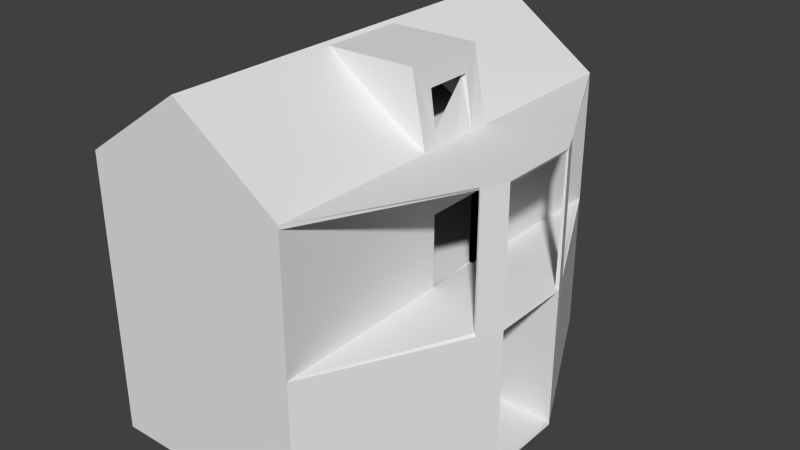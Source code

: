 # Source: mansion1.blend  (saved by Blender 2.70.0; exported with 4.5.12 LTS)
import bpy
from mathutils import Matrix  # noqa: F401  (used for matrix-valued properties, if any)

bpy.ops.wm.read_factory_settings(use_empty=True)
scene = bpy.context.scene
scene.name = 'Scene'

# ---- collections
col_collection_1 = bpy.data.collections.new('Collection 1'); scene.collection.children.link(col_collection_1)

# ---- materials (node trees are filled in below, after node groups)
mat_material = bpy.data.materials.new('Material')
mat_material.alpha_threshold = 0.0
mat_material.roughness = 0.5
mat_material.line_color = (0.0, 0.0, 0.0, 1.0)

# ---- material node trees
mat_material.use_nodes = True; mat_material.node_tree.nodes.clear()
_N = mat_material.node_tree.nodes; _L = mat_material.node_tree.links
n0 = _N.new('ShaderNodeOutputMaterial'); n0.name = 'Material Output'; n0.location = (300, 300)
n1 = _N.new('ShaderNodeBsdfDiffuse'); n1.name = 'Diffuse BSDF'; n1.location = (10, 300)
_L.new(n1.outputs[0], n0.inputs[0])
n0.is_active_output = True

# ---- world
world_world = bpy.data.worlds.new('World'); scene.world = world_world
world_world.color = (0.05088, 0.05088, 0.05088)
world_world.use_sun_shadow = False
world_world.sun_shadow_jitter_overblur = 0.0
world_world.cycles.sampling_method = 'MANUAL'
world_world.cycles.sample_map_resolution = 256

# ---- meshes
me_cube_002 = bpy.data.meshes.new('Cube.002')
me_cube_002.from_pydata([(-8.885, -2.209, -3.914), (-8.885, -0.2088, -3.914), (-7.821, -0.2088, -3.914), (-7.821, -2.209, -3.914), (-8.885, -2.209, -3.704), (-8.885, -0.2088, -3.704), (-7.821, -0.2088, -3.704), (-7.821, -2.209, -3.704), (-8.885, -2.027, -3.704), (-8.885, -1.845, -3.704), (-8.885, -1.663, -3.704), (-8.885, -1.482, -3.704), (-8.885, -1.3, -3.704), (-8.885, -1.118, -3.704), (-8.885, -0.9361, -3.704), (-8.885, -0.7543, -3.704), (-8.885, -0.5725, -3.704), (-8.885, -0.3907, -3.704), (-7.821, -0.3907, -3.704), (-7.821, -0.5725, -3.704), (-7.821, -0.7543, -3.704), (-7.821, -0.9361, -3.704), (-7.821, -1.118, -3.704), (-7.821, -1.3, -3.704), (-7.821, -1.482, -3.704), (-7.821, -1.663, -3.704), (-7.821, -1.845, -3.704), (-7.821, -2.027, -3.704), (-8.885, -2.209, -3.515), (-7.821, -2.209, -3.515), (-8.885, -2.027, -3.515), (-8.885, -1.845, -3.515), (-8.885, -1.663, -3.515), (-8.885, -1.482, -3.515), (-8.885, -1.3, -3.515), (-8.885, -1.118, -3.515), (-8.885, -0.9361, -3.515), (-8.885, -0.7543, -3.515), (-8.885, -0.5725, -3.515), (-8.885, -0.3907, -3.515), (-7.821, -0.3907, -3.515), (-7.821, -0.5725, -3.515), (-7.821, -0.7543, -3.515), (-7.821, -0.9361, -3.515), (-7.821, -1.118, -3.515), (-7.821, -1.3, -3.515), (-7.821, -1.482, -3.515), (-7.821, -1.663, -3.515), (-7.821, -1.845, -3.515), (-7.821, -2.027, -3.515), (-8.885, -2.209, -3.326), (-7.821, -2.209, -3.326), (-8.885, -2.027, -3.326), (-8.885, -1.845, -3.326), (-8.885, -1.663, -3.326), (-8.885, -1.482, -3.326), (-8.885, -1.3, -3.326), (-8.885, -1.118, -3.326), (-8.885, -0.9361, -3.326), (-8.885, -0.7543, -3.326), (-8.885, -0.5725, -3.326), (-7.821, -0.5725, -3.326), (-7.821, -0.7543, -3.326), (-7.821, -0.9361, -3.326), (-7.821, -1.118, -3.326), (-7.821, -1.3, -3.326), (-7.821, -1.482, -3.326), (-7.821, -1.663, -3.326), (-7.821, -1.845, -3.326), (-7.821, -2.027, -3.326), (-8.885, -2.209, -3.132), (-7.821, -2.209, -3.132), (-8.885, -2.027, -3.132), (-8.885, -1.845, -3.132), (-8.885, -1.663, -3.132), (-8.885, -1.482, -3.132), (-8.885, -1.3, -3.132), (-8.885, -1.118, -3.132), (-8.885, -0.9361, -3.132), (-8.885, -0.7543, -3.132), (-7.821, -0.7543, -3.132), (-7.821, -0.9361, -3.132), (-7.821, -1.118, -3.132), (-7.821, -1.3, -3.132), (-7.821, -1.482, -3.132), (-7.821, -1.663, -3.132), (-7.821, -1.845, -3.132), (-7.821, -2.027, -3.132), (-8.885, -2.209, -2.945), (-7.821, -2.209, -2.945), (-8.885, -2.027, -2.945), (-8.885, -1.845, -2.945), (-8.885, -1.663, -2.945), (-8.885, -1.482, -2.945), (-8.885, -1.3, -2.945), (-8.885, -1.118, -2.945), (-8.885, -0.9361, -2.945), (-7.821, -0.9361, -2.945), (-7.821, -1.118, -2.945), (-7.821, -1.3, -2.945), (-7.821, -1.482, -2.945), (-7.821, -1.663, -2.945), (-7.821, -1.845, -2.945), (-7.821, -2.027, -2.945), (-8.885, -2.209, -2.791), (-7.821, -2.209, -2.791), (-8.885, -2.027, -2.791), (-8.885, -1.845, -2.791), (-8.885, -1.663, -2.791), (-8.885, -1.482, -2.791), (-8.885, -1.3, -2.791), (-8.885, -1.118, -2.791), (-7.821, -1.118, -2.791), (-7.821, -1.3, -2.791), (-7.821, -1.482, -2.791), (-7.821, -1.663, -2.791), (-7.821, -1.845, -2.791), (-7.821, -2.027, -2.791), (-8.885, -2.209, -2.633), (-7.821, -2.209, -2.633), (-8.885, -2.027, -2.633), (-8.885, -1.845, -2.633), (-8.885, -1.663, -2.633), (-8.885, -1.482, -2.633), (-8.885, -1.3, -2.633), (-7.821, -1.3, -2.633), (-7.821, -1.482, -2.633), (-7.821, -1.663, -2.633), (-7.821, -1.845, -2.633), (-7.821, -2.027, -2.633), (-8.885, -2.209, -2.478), (-7.821, -2.209, -2.478), (-8.885, -2.027, -2.478), (-8.885, -1.845, -2.478), (-8.885, -1.663, -2.478), (-8.885, -1.482, -2.478), (-7.821, -1.482, -2.478), (-7.821, -1.663, -2.478), (-7.821, -1.845, -2.478), (-7.821, -2.027, -2.478), (-8.885, -2.209, -2.359), (-7.821, -2.209, -2.359), (-8.885, -2.027, -2.359), (-8.885, -1.845, -2.359), (-8.885, -1.663, -2.359), (-7.821, -1.663, -2.359), (-7.821, -1.845, -2.359), (-7.821, -2.027, -2.359), (-8.885, -2.209, -2.24), (-7.821, -2.209, -2.24), (-8.885, -2.027, -2.24), (-8.885, -1.845, -2.24), (-7.821, -1.845, -2.24), (-7.821, -2.027, -2.24), (-8.885, -2.209, -2.061), (-7.821, -2.209, -2.061), (-8.885, -2.027, -2.061), (-7.821, -2.027, -2.061), (-8.885, -2.398, -3.914), (-7.821, -2.398, -3.914), (-8.885, -2.398, -3.704), (-7.821, -2.398, -3.704), (-8.885, -2.398, -3.515), (-7.821, -2.398, -3.515), (-8.885, -2.398, -3.326), (-7.821, -2.398, -3.326), (-8.885, -2.398, -3.132), (-7.821, -2.398, -3.132), (-8.885, -2.398, -2.945), (-7.821, -2.398, -2.945), (-8.885, -2.398, -2.791), (-7.821, -2.398, -2.791), (-8.885, -2.398, -2.633), (-7.821, -2.398, -2.633), (-8.885, -2.398, -2.478), (-7.821, -2.398, -2.478), (-8.885, -2.398, -2.359), (-7.821, -2.398, -2.359), (-8.885, -2.398, -2.24), (-7.821, -2.398, -2.24), (-8.885, -2.398, -2.061), (-7.821, -2.398, -2.061), (-8.885, -2.615, -3.914), (-7.821, -2.615, -3.914), (-8.885, -2.615, -3.704), (-7.821, -2.615, -3.704), (-8.885, -2.615, -3.515), (-7.821, -2.615, -3.515), (-8.885, -2.615, -3.326), (-7.821, -2.615, -3.326), (-8.885, -2.615, -3.132), (-7.821, -2.615, -3.132), (-8.885, -2.615, -2.945), (-7.821, -2.615, -2.945), (-8.885, -2.615, -2.791), (-7.821, -2.615, -2.791), (-8.885, -2.615, -2.633), (-7.821, -2.615, -2.633), (-8.885, -2.615, -2.478), (-7.821, -2.615, -2.478), (-8.885, -2.615, -2.359), (-7.821, -2.615, -2.359), (-8.885, -2.615, -2.24), (-7.821, -2.615, -2.24), (-8.885, -2.615, -2.061), (-7.821, -2.615, -2.061), (-8.885, -2.793, -3.914), (-7.821, -2.793, -3.914), (-8.885, -2.793, -3.704), (-7.821, -2.793, -3.704), (-8.885, -2.793, -3.515), (-7.821, -2.793, -3.515), (-8.885, -2.793, -3.326), (-7.821, -2.793, -3.326), (-8.885, -2.793, -3.132), (-7.821, -2.793, -3.132), (-8.885, -2.793, -2.945), (-7.821, -2.793, -2.945), (-8.885, -2.793, -2.791), (-7.821, -2.793, -2.791), (-8.885, -2.793, -2.633), (-7.821, -2.793, -2.633), (-8.885, -2.793, -2.478), (-7.821, -2.793, -2.478), (-8.885, -2.793, -2.359), (-7.821, -2.793, -2.359), (-8.885, -2.793, -2.24), (-7.821, -2.793, -2.24), (-8.885, -2.793, -2.061), (-7.821, -2.793, -2.061), (-8.885, -2.209, -1.878), (-7.821, -2.209, -1.878), (-8.885, -2.398, -1.878), (-7.821, -2.398, -1.878), (-8.885, -2.615, -1.878), (-7.821, -2.615, -1.878), (-8.885, -2.793, -1.878), (-7.821, -2.793, -1.878), (-8.885, -2.398, -1.755), (-7.821, -2.398, -1.755), (-8.885, -2.615, -1.755), (-7.821, -2.615, -1.755), (-8.885, -2.793, -1.755), (-7.821, -2.793, -1.755), (-8.885, -2.615, -1.612), (-7.821, -2.615, -1.612), (-8.885, -2.793, -1.612), (-7.821, -2.793, -1.612), (-8.885, -3.004, -3.914), (-7.821, -3.004, -3.914), (-8.885, -3.004, -3.704), (-7.821, -3.004, -3.704), (-8.885, -3.004, -3.515), (-7.821, -3.004, -3.515), (-8.885, -3.004, -3.326), (-7.821, -3.004, -3.326), (-8.885, -3.004, -3.132), (-7.821, -3.004, -3.132), (-8.885, -3.004, -2.945), (-7.821, -3.004, -2.945), (-8.885, -3.004, -2.791), (-7.821, -3.004, -2.791), (-8.885, -3.004, -2.633), (-7.821, -3.004, -2.633), (-8.885, -3.004, -2.478), (-7.821, -3.004, -2.478), (-8.885, -3.004, -2.359), (-7.821, -3.004, -2.359), (-8.885, -3.004, -2.24), (-7.821, -3.004, -2.24), (-8.885, -3.004, -2.061), (-7.821, -3.004, -2.061), (-8.885, -3.004, -1.878), (-7.821, -3.004, -1.878), (-8.885, -3.004, -1.755), (-7.821, -3.004, -1.755), (-8.885, -3.004, -1.612), (-7.821, -3.004, -1.612), (-8.885, -3.204, -3.914), (-7.821, -3.204, -3.914), (-8.885, -3.204, -3.704), (-7.821, -3.204, -3.704), (-8.885, -3.204, -3.515), (-7.821, -3.204, -3.515), (-8.885, -3.204, -3.326), (-7.821, -3.204, -3.326), (-8.885, -3.204, -3.132), (-7.821, -3.204, -3.132), (-8.885, -3.204, -2.945), (-7.821, -3.204, -2.945), (-8.885, -3.204, -2.791), (-7.821, -3.204, -2.791), (-8.885, -3.204, -2.633), (-7.821, -3.204, -2.633), (-8.885, -3.204, -2.478), (-7.821, -3.204, -2.478), (-8.885, -3.204, -2.359), (-7.821, -3.204, -2.359), (-8.885, -3.204, -2.24), (-7.821, -3.204, -2.24), (-8.885, -3.204, -2.061), (-7.821, -3.204, -2.061), (-8.885, -3.204, -1.878), (-7.821, -3.204, -1.878), (-8.885, -3.204, -1.755), (-7.821, -3.204, -1.755), (-8.885, -3.204, -1.612), (-7.821, -3.204, -1.612), (-8.885, -2.793, -1.449), (-7.821, -2.793, -1.449), (-8.885, -3.004, -1.449), (-7.821, -3.004, -1.449), (-8.885, -3.204, -1.449), (-7.821, -3.204, -1.449), (-8.885, -3.004, -1.279), (-7.821, -3.004, -1.279), (-8.885, -3.204, -1.279), (-7.821, -3.204, -1.279), (-8.885, -3.414, -3.914), (-7.821, -3.414, -3.914), (-8.885, -3.414, -3.704), (-7.821, -3.414, -3.704), (-8.885, -3.414, -3.515), (-7.821, -3.414, -3.515), (-8.885, -3.414, -3.326), (-7.821, -3.414, -3.326), (-8.885, -3.414, -3.132), (-7.821, -3.414, -3.132), (-8.885, -3.414, -2.945), (-7.821, -3.414, -2.945), (-8.885, -3.414, -2.791), (-7.821, -3.414, -2.791), (-8.885, -3.414, -2.633), (-7.821, -3.414, -2.633), (-8.885, -3.414, -2.478), (-7.821, -3.414, -2.478), (-8.885, -3.414, -2.359), (-7.821, -3.414, -2.359), (-8.885, -3.414, -2.24), (-7.821, -3.414, -2.24), (-8.885, -3.414, -2.061), (-7.821, -3.414, -2.061), (-8.885, -3.414, -1.878), (-7.821, -3.414, -1.878), (-8.885, -3.414, -1.755), (-7.821, -3.414, -1.755), (-8.885, -3.414, -1.612), (-7.821, -3.414, -1.612), (-8.885, -3.414, -1.449), (-7.821, -3.414, -1.449), (-8.885, -3.414, -1.279), (-7.821, -3.414, -1.279), (-8.885, -3.624, -3.914), (-7.821, -3.624, -3.914), (-8.885, -3.624, -3.704), (-7.821, -3.624, -3.704), (-8.885, -3.624, -3.515), (-7.821, -3.624, -3.515), (-8.885, -3.624, -3.326), (-7.821, -3.624, -3.326), (-8.885, -3.624, -3.132), (-7.821, -3.624, -3.132), (-8.885, -3.624, -2.945), (-7.821, -3.624, -2.945), (-8.885, -3.624, -2.791), (-7.821, -3.624, -2.791), (-8.885, -3.624, -2.633), (-7.821, -3.624, -2.633), (-8.885, -3.624, -2.478), (-7.821, -3.624, -2.478), (-8.885, -3.624, -2.359), (-7.821, -3.624, -2.359), (-8.885, -3.624, -2.24), (-7.821, -3.624, -2.24), (-8.885, -3.624, -2.061), (-7.821, -3.624, -2.061), (-8.885, -3.624, -1.878), (-7.821, -3.624, -1.878), (-8.885, -3.624, -1.755), (-7.821, -3.624, -1.755), (-8.885, -3.624, -1.612), (-7.821, -3.624, -1.612), (-8.885, -3.624, -1.449), (-7.821, -3.624, -1.449), (-8.885, -3.624, -1.279), (-7.821, -3.624, -1.279), (-8.885, -3.204, -1.155), (-7.821, -3.204, -1.155), (-8.885, -3.414, -1.155), (-7.821, -3.414, -1.155), (-8.885, -3.624, -1.155), (-7.821, -3.624, -1.155), (-8.885, -3.414, -1.028), (-7.821, -3.414, -1.028), (-8.885, -3.624, -1.028), (-7.821, -3.624, -1.028)], [], [(4, 8, 9, 10, 11, 12, 13, 14, 15, 16, 17, 5, 1, 0), (5, 6, 2, 1), (6, 18, 19, 20, 21, 22, 23, 24, 25, 26, 27, 7, 3, 2), (154, 148, 178, 180), (0, 1, 2, 3), (18, 6, 5, 17), (10, 9, 31, 32), (12, 11, 33, 34), (23, 22, 44, 45), (14, 13, 35, 36), (7, 27, 49, 29), (25, 24, 46, 47), (16, 15, 37, 38), (27, 26, 48, 49), (20, 19, 41, 42), (9, 8, 30, 31), (47, 46, 66, 67), (41, 38, 60, 61), (37, 36, 58, 59), (49, 48, 68, 69), (29, 49, 69, 51), (42, 41, 61, 62), (30, 28, 50, 52), (44, 43, 63, 64), (32, 31, 53, 54), (41, 40, 39, 38), (21, 20, 42, 43), (8, 4, 28, 30), (19, 18, 40, 41), (140, 130, 174, 176), (17, 16, 38, 39), (18, 17, 39, 40), (26, 25, 47, 48), (15, 14, 36, 37), (24, 23, 45, 46), (13, 12, 34, 35), (11, 10, 32, 33), (22, 21, 43, 44), (69, 68, 86, 87), (59, 58, 78, 79), (51, 69, 87, 71), (64, 63, 81, 82), (52, 50, 70, 72), (66, 65, 83, 84), (54, 53, 73, 74), (62, 59, 79, 80), (62, 61, 60, 59), (35, 34, 56, 57), (33, 32, 54, 55), (45, 44, 64, 65), (31, 30, 52, 53), (43, 42, 62, 63), (141, 149, 179, 177), (38, 37, 59, 60), (48, 47, 67, 68), (36, 35, 57, 58), (34, 33, 55, 56), (46, 45, 65, 66), (71, 87, 103, 89), (84, 83, 99, 100), (72, 70, 88, 90), (86, 85, 101, 102), (74, 73, 91, 92), (76, 75, 93, 94), (78, 77, 95, 96), (81, 80, 79, 78), (57, 56, 76, 77), (55, 54, 74, 75), (67, 66, 84, 85), (53, 52, 72, 73), (65, 64, 82, 83), (180, 204, 234, 232), (63, 62, 80, 81), (58, 57, 77, 78), (56, 55, 75, 76), (68, 67, 85, 86), (99, 98, 112, 113), (100, 99, 113, 114), (101, 100, 114, 115), (102, 101, 115, 116), (103, 102, 116, 117), (98, 95, 111, 112), (98, 97, 96, 95), (82, 81, 97, 98), (77, 76, 94, 95), (75, 74, 92, 93), (87, 86, 102, 103), (73, 72, 90, 91), (85, 84, 100, 101), (130, 118, 172, 174), (83, 82, 98, 99), (81, 78, 96, 97), (114, 113, 125, 126), (115, 114, 126, 127), (116, 115, 127, 128), (117, 116, 128, 129), (113, 110, 124, 125), (113, 112, 111, 110), (95, 94, 110, 111), (94, 93, 109, 110), (93, 92, 108, 109), (92, 91, 107, 108), (91, 90, 106, 107), (90, 88, 104, 106), (104, 88, 168, 170), (89, 103, 117, 105), (127, 126, 136, 137), (128, 127, 137, 138), (129, 128, 138, 139), (126, 123, 135, 136), (126, 125, 124, 123), (110, 109, 123, 124), (109, 108, 122, 123), (108, 107, 121, 122), (107, 106, 120, 121), (106, 104, 118, 120), (88, 70, 166, 168), (105, 117, 129, 119), (138, 137, 145, 146), (139, 138, 146, 147), (137, 134, 144, 145), (137, 136, 135, 134), (123, 122, 134, 135), (122, 121, 133, 134), (121, 120, 132, 133), (120, 118, 130, 132), (51, 71, 167, 165), (119, 129, 139, 131), (147, 146, 152, 153), (146, 143, 151, 152), (146, 145, 144, 143), (134, 133, 143, 144), (133, 132, 142, 143), (132, 130, 140, 142), (0, 3, 159, 158), (131, 139, 147, 141), (153, 150, 156, 157), (153, 152, 151, 150), (143, 142, 150, 151), (142, 140, 148, 150), (4, 0, 158, 160), (141, 147, 153, 149), (155, 157, 156, 154), (150, 148, 154, 156), (118, 104, 170, 172), (149, 153, 157, 155), (163, 165, 189, 187), (206, 207, 249, 248), (166, 164, 188, 190), (160, 158, 182, 184), (179, 181, 205, 203), (173, 175, 199, 197), (167, 169, 193, 191), (176, 174, 198, 200), (170, 168, 192, 194), (161, 163, 187, 185), (177, 179, 203, 201), (71, 89, 169, 167), (105, 119, 173, 171), (119, 131, 175, 173), (89, 105, 171, 169), (50, 28, 162, 164), (3, 7, 161, 159), (7, 29, 163, 161), (70, 50, 164, 166), (148, 140, 176, 178), (131, 141, 177, 175), (28, 4, 160, 162), (149, 155, 181, 179), (29, 51, 165, 163), (186, 184, 208, 210), (202, 200, 224, 226), (196, 194, 218, 220), (187, 189, 213, 211), (204, 228, 236, 234), (190, 188, 212, 214), (184, 182, 206, 208), (203, 205, 229, 227), (197, 199, 223, 221), (191, 193, 217, 215), (200, 198, 222, 224), (172, 170, 194, 196), (178, 176, 200, 202), (162, 160, 184, 186), (169, 171, 195, 193), (175, 177, 201, 199), (164, 162, 186, 188), (158, 159, 183, 182), (168, 166, 190, 192), (159, 161, 185, 183), (165, 167, 191, 189), (174, 172, 196, 198), (180, 178, 202, 204), (171, 173, 197, 195), (229, 237, 273, 271), (212, 210, 252, 254), (223, 225, 267, 265), (242, 236, 272, 274), (243, 247, 277, 275), (217, 219, 261, 259), (210, 208, 250, 252), (226, 224, 266, 268), (220, 218, 260, 262), (211, 213, 255, 253), (214, 212, 254, 256), (193, 195, 219, 217), (199, 201, 225, 223), (188, 186, 210, 212), (182, 183, 207, 206), (192, 190, 214, 216), (183, 185, 209, 207), (189, 191, 215, 213), (198, 196, 220, 222), (204, 202, 226, 228), (195, 197, 221, 219), (201, 203, 227, 225), (185, 187, 211, 209), (194, 192, 216, 218), (231, 230, 232, 233), (208, 206, 248, 250), (234, 236, 242, 240), (205, 181, 233, 235), (229, 205, 235, 237), (154, 180, 232, 230), (181, 155, 231, 233), (155, 154, 230, 231), (239, 238, 240, 241), (240, 242, 246, 244), (232, 234, 240, 238), (235, 233, 239, 241), (237, 235, 241, 243), (233, 232, 238, 239), (245, 244, 246, 247), (227, 229, 271, 269), (241, 240, 244, 245), (243, 241, 245, 247), (274, 272, 302, 304), (260, 258, 288, 290), (251, 253, 283, 281), (307, 277, 311, 313), (267, 269, 299, 297), (275, 277, 307, 305), (261, 263, 293, 291), (272, 270, 300, 302), (270, 268, 298, 300), (255, 257, 287, 285), (249, 251, 281, 279), (264, 262, 292, 294), (258, 256, 286, 288), (248, 249, 279, 278), (216, 214, 256, 258), (276, 306, 312, 310), (222, 220, 262, 264), (236, 228, 270, 272), (207, 209, 251, 249), (213, 215, 257, 255), (228, 226, 268, 270), (219, 221, 263, 261), (225, 227, 269, 267), (237, 243, 275, 273), (209, 211, 253, 251), (218, 216, 258, 260), (246, 242, 274, 276), (224, 222, 264, 266), (215, 217, 259, 257), (221, 223, 265, 263), (292, 290, 330, 332), (278, 279, 319, 318), (304, 302, 342, 344), (297, 299, 339, 337), (306, 304, 344, 346), (294, 292, 332, 334), (281, 283, 323, 321), (307, 313, 349, 347), (302, 300, 340, 342), (299, 301, 341, 339), (283, 285, 325, 323), (296, 294, 334, 336), (313, 317, 351, 349), (298, 296, 336, 338), (266, 264, 294, 296), (257, 259, 289, 287), (271, 273, 303, 301), (263, 265, 295, 293), (269, 271, 301, 299), (250, 248, 278, 280), (256, 254, 284, 286), (253, 255, 285, 283), (262, 260, 290, 292), (276, 274, 304, 306), (268, 266, 296, 298), (252, 250, 280, 282), (259, 261, 291, 289), (273, 275, 305, 303), (265, 267, 297, 295), (254, 252, 282, 284), (310, 312, 316, 314), (309, 308, 310, 311), (285, 287, 327, 325), (246, 276, 310, 308), (277, 247, 309, 311), (247, 246, 308, 309), (315, 314, 316, 317), (313, 311, 315, 317), (284, 282, 322, 324), (311, 310, 314, 315), (340, 338, 372, 374), (341, 343, 377, 375), (329, 331, 365, 363), (319, 321, 355, 353), (326, 324, 358, 360), (384, 385, 391, 390), (343, 345, 379, 377), (331, 333, 367, 365), (328, 326, 360, 362), (333, 335, 369, 367), (322, 320, 354, 356), (345, 347, 381, 379), (330, 328, 362, 364), (320, 318, 352, 354), (347, 349, 383, 381), (335, 337, 371, 369), (295, 297, 337, 335), (280, 278, 318, 320), (290, 288, 328, 330), (293, 295, 335, 333), (305, 307, 347, 345), (282, 280, 320, 322), (288, 286, 326, 328), (350, 384, 390, 388), (291, 293, 333, 331), (303, 305, 345, 343), (286, 284, 324, 326), (301, 303, 343, 341), (279, 281, 321, 319), (289, 291, 331, 329), (316, 312, 348, 350), (312, 306, 346, 348), (287, 289, 329, 327), (300, 298, 338, 340), (374, 375, 377, 376), (355, 354, 352, 353), (354, 355, 357, 356), (356, 357, 359, 358), (358, 359, 361, 360), (360, 361, 363, 362), (362, 363, 365, 364), (364, 365, 367, 366), (366, 367, 369, 368), (368, 369, 371, 370), (370, 371, 373, 372), (372, 373, 375, 374), (376, 377, 379, 378), (378, 379, 381, 380), (380, 381, 383, 382), (382, 383, 385, 384), (327, 329, 363, 361), (324, 322, 356, 358), (325, 327, 361, 359), (338, 336, 370, 372), (350, 348, 382, 384), (348, 346, 380, 382), (323, 325, 359, 357), (336, 334, 368, 370), (342, 340, 374, 376), (339, 341, 375, 373), (334, 332, 366, 368), (346, 344, 378, 380), (321, 323, 357, 355), (337, 339, 373, 371), (349, 351, 385, 383), (318, 319, 353, 352), (332, 330, 364, 366), (344, 342, 376, 378), (388, 390, 394, 392), (387, 386, 388, 389), (316, 350, 388, 386), (385, 351, 389, 391), (317, 316, 386, 387), (351, 317, 387, 389), (393, 392, 394, 395), (390, 391, 395, 394), (389, 388, 392, 393), (391, 389, 393, 395)])
_uv = me_cube_002.uv_layers.new(name='UVMap')
_uv.uv.foreach_set('vector', [0.1549, 0.5805, 0.2458, 0.5805, 0.3367, 0.5805, 0.4276, 0.5805, 0.5185, 0.5805, 0.6094, 0.5805, 0.7004, 0.5805, 0.7913, 0.5805, 0.8822, 0.5805, 0.9731, 0.5805, 1.064, 0.5805, 1.155, 0.5805, 1.155, 0.4753, 0.1549, 0.4753, 0.6853, 0.5805, 1.217, 0.5805, 1.217, 0.4753, 0.6853, 0.4753, 0.1549, 0.5805, 0.06399, 0.5805, -0.02692, 0.5805, -0.1178, 0.5805, -0.2087, 0.5805, -0.2996, 0.5805, -0.3906, 0.5805, -0.4815, 0.5805, -0.5724, 0.5805, -0.6633, 0.5805, -0.7542, 0.5805, -0.8451, 0.5805, -0.8451, 0.4753, 0.1549, 0.4753, 0.1549, 0.402, 0.1549, 0.3125, 0.06051, 0.3125, 0.06051, 0.402, 0.6853, 0.1549, 0.6853, 1.155, 1.217, 1.155, 1.217, 0.1549, 0.2173, 0.06399, 0.2173, 0.1549, -0.3147, 0.1549, -0.3147, 0.06399, 0.4276, 0.5805, 0.3367, 0.5805, 0.3367, 0.6751, 0.4276, 0.6751, 0.6094, 0.5805, 0.5185, 0.5805, 0.5185, 0.6751, 0.6094, 0.6751, 0.6094, 0.5805, 0.7004, 0.5805, 0.7004, 0.6751, 0.6094, 0.6751, 0.7913, 0.5805, 0.7004, 0.5805, 0.7004, 0.6751, 0.7913, 0.6751, 0.1549, 0.5805, 0.2458, 0.5805, 0.2458, 0.6751, 0.1549, 0.6751, 0.4276, 0.5805, 0.5185, 0.5805, 0.5185, 0.6751, 0.4276, 0.6751, 0.9731, 0.5805, 0.8822, 0.5805, 0.8822, 0.6751, 0.9731, 0.6751, 0.2458, 0.5805, 0.3367, 0.5805, 0.3367, 0.6751, 0.2458, 0.6751, 0.8822, 0.5805, 0.9731, 0.5805, 0.9731, 0.6751, 0.8822, 0.6751, 0.3367, 0.5805, 0.2458, 0.5805, 0.2458, 0.6751, 0.3367, 0.6751, 0.4276, 0.6751, 0.5185, 0.6751, 0.5185, 0.7694, 0.4276, 0.7694, 0.2173, 0.6751, -0.3147, 0.6751, -0.3147, 0.7694, 0.2173, 0.7694, 0.8822, 0.6751, 0.7913, 0.6751, 0.7913, 0.7694, 0.8822, 0.7694, 0.2458, 0.6751, 0.3367, 0.6751, 0.3367, 0.7694, 0.2458, 0.7694, 0.1549, 0.6751, 0.2458, 0.6751, 0.2458, 0.7694, 0.1549, 0.7694, 0.8822, 0.6751, 0.9731, 0.6751, 0.9731, 0.7694, 0.8822, 0.7694, 0.2458, 0.6751, 0.1549, 0.6751, 0.1549, 0.7694, 0.2458, 0.7694, 0.7004, 0.6751, 0.7913, 0.6751, 0.7913, 0.7694, 0.7004, 0.7694, 0.4276, 0.6751, 0.3367, 0.6751, 0.3367, 0.7694, 0.4276, 0.7694, 0.2173, 0.9731, 0.2173, 1.064, -0.3147, 1.064, -0.3147, 0.9731, 0.7913, 0.5805, 0.8822, 0.5805, 0.8822, 0.6751, 0.7913, 0.6751, 0.2458, 0.5805, 0.1549, 0.5805, 0.1549, 0.6751, 0.2458, 0.6751, 0.9731, 0.5805, 1.064, 0.5805, 1.064, 0.6751, 0.9731, 0.6751, 0.1549, 0.2527, 0.1549, 0.1932, 0.06051, 0.1932, 0.06051, 0.2527, 0.06399, 0.5805, -0.02692, 0.5805, -0.02692, 0.6751, 0.06399, 0.6751, 0.2173, 0.5805, -0.3147, 0.5805, -0.3147, 0.6751, 0.2173, 0.6751, 0.3367, 0.5805, 0.4276, 0.5805, 0.4276, 0.6751, 0.3367, 0.6751, 0.8822, 0.5805, 0.7913, 0.5805, 0.7913, 0.6751, 0.8822, 0.6751, 0.5185, 0.5805, 0.6094, 0.5805, 0.6094, 0.6751, 0.5185, 0.6751, 0.7004, 0.5805, 0.6094, 0.5805, 0.6094, 0.6751, 0.7004, 0.6751, 0.5185, 0.5805, 0.4276, 0.5805, 0.4276, 0.6751, 0.5185, 0.6751, 0.7004, 0.5805, 0.7913, 0.5805, 0.7913, 0.6751, 0.7004, 0.6751, 0.2458, 0.7694, 0.3367, 0.7694, 0.3367, 0.8662, 0.2458, 0.8662, 0.8822, 0.7694, 0.7913, 0.7694, 0.7913, 0.8662, 0.8822, 0.8662, 0.1549, 0.7694, 0.2458, 0.7694, 0.2458, 0.8662, 0.1549, 0.8662, 0.7004, 0.7694, 0.7913, 0.7694, 0.7913, 0.8662, 0.7004, 0.8662, 0.2458, 0.7694, 0.1549, 0.7694, 0.1549, 0.8662, 0.2458, 0.8662, 0.5185, 0.7694, 0.6094, 0.7694, 0.6094, 0.8662, 0.5185, 0.8662, 0.4276, 0.7694, 0.3367, 0.7694, 0.3367, 0.8662, 0.4276, 0.8662, 0.2173, 0.7694, -0.3147, 0.7694, -0.3147, 0.8662, 0.2173, 0.8662, 0.2173, 0.8822, 0.2173, 0.9731, -0.3147, 0.9731, -0.3147, 0.8822, 0.7004, 0.6751, 0.6094, 0.6751, 0.6094, 0.7694, 0.7004, 0.7694, 0.5185, 0.6751, 0.4276, 0.6751, 0.4276, 0.7694, 0.5185, 0.7694, 0.6094, 0.6751, 0.7004, 0.6751, 0.7004, 0.7694, 0.6094, 0.7694, 0.3367, 0.6751, 0.2458, 0.6751, 0.2458, 0.7694, 0.3367, 0.7694, 0.7913, 0.6751, 0.8822, 0.6751, 0.8822, 0.7694, 0.7913, 0.7694, 0.1549, 0.2527, 0.1549, 0.3125, 0.06051, 0.3125, 0.06051, 0.2527, 0.9731, 0.6751, 0.8822, 0.6751, 0.8822, 0.7694, 0.9731, 0.7694, 0.3367, 0.6751, 0.4276, 0.6751, 0.4276, 0.7694, 0.3367, 0.7694, 0.7913, 0.6751, 0.7004, 0.6751, 0.7004, 0.7694, 0.7913, 0.7694, 0.6094, 0.6751, 0.5185, 0.6751, 0.5185, 0.7694, 0.6094, 0.7694, 0.5185, 0.6751, 0.6094, 0.6751, 0.6094, 0.7694, 0.5185, 0.7694, 0.1549, 0.8662, 0.2458, 0.8662, 0.2458, 0.9599, 0.1549, 0.9599, 0.5185, 0.8662, 0.6094, 0.8662, 0.6094, 0.9599, 0.5185, 0.9599, 0.2458, 0.8662, 0.1549, 0.8662, 0.1549, 0.9599, 0.2458, 0.9599, 0.3367, 0.8662, 0.4276, 0.8662, 0.4276, 0.9599, 0.3367, 0.9599, 0.4276, 0.8662, 0.3367, 0.8662, 0.3367, 0.9599, 0.4276, 0.9599, 0.6094, 0.8662, 0.5185, 0.8662, 0.5185, 0.9599, 0.6094, 0.9599, 0.7913, 0.8662, 0.7004, 0.8662, 0.7004, 0.9599, 0.7913, 0.9599, 0.2173, 0.7913, 0.2173, 0.8822, -0.3147, 0.8822, -0.3147, 0.7913, 0.7004, 0.7694, 0.6094, 0.7694, 0.6094, 0.8662, 0.7004, 0.8662, 0.5185, 0.7694, 0.4276, 0.7694, 0.4276, 0.8662, 0.5185, 0.8662, 0.4276, 0.7694, 0.5185, 0.7694, 0.5185, 0.8662, 0.4276, 0.8662, 0.3367, 0.7694, 0.2458, 0.7694, 0.2458, 0.8662, 0.3367, 0.8662, 0.6094, 0.7694, 0.7004, 0.7694, 0.7004, 0.8662, 0.6094, 0.8662, 0.06051, 0.402, -0.04794, 0.402, -0.04794, 0.4934, 0.06051, 0.4934, 0.7913, 0.7694, 0.8822, 0.7694, 0.8822, 0.8662, 0.7913, 0.8662, 0.7913, 0.7694, 0.7004, 0.7694, 0.7004, 0.8662, 0.7913, 0.8662, 0.6094, 0.7694, 0.5185, 0.7694, 0.5185, 0.8662, 0.6094, 0.8662, 0.3367, 0.7694, 0.4276, 0.7694, 0.4276, 0.8662, 0.3367, 0.8662, 0.6094, 0.9599, 0.7004, 0.9599, 0.7004, 1.037, 0.6094, 1.037, 0.5185, 0.9599, 0.6094, 0.9599, 0.6094, 1.037, 0.5185, 1.037, 0.4276, 0.9599, 0.5185, 0.9599, 0.5185, 1.037, 0.4276, 1.037, 0.3367, 0.9599, 0.4276, 0.9599, 0.4276, 1.037, 0.3367, 1.037, 0.2458, 0.9599, 0.3367, 0.9599, 0.3367, 1.037, 0.2458, 1.037, 0.2173, 0.9599, -0.3147, 0.9599, -0.3147, 1.037, 0.2173, 1.037, 0.2173, 0.7004, 0.2173, 0.7913, -0.3147, 0.7913, -0.3147, 0.7004, 0.7004, 0.8662, 0.7913, 0.8662, 0.7913, 0.9599, 0.7004, 0.9599, 0.7004, 0.8662, 0.6094, 0.8662, 0.6094, 0.9599, 0.7004, 0.9599, 0.5185, 0.8662, 0.4276, 0.8662, 0.4276, 0.9599, 0.5185, 0.9599, 0.2458, 0.8662, 0.3367, 0.8662, 0.3367, 0.9599, 0.2458, 0.9599, 0.3367, 0.8662, 0.2458, 0.8662, 0.2458, 0.9599, 0.3367, 0.9599, 0.4276, 0.8662, 0.5185, 0.8662, 0.5185, 0.9599, 0.4276, 0.9599, 0.1549, 0.1932, 0.1549, 0.1159, 0.06051, 0.1159, 0.06051, 0.1932, 0.6094, 0.8662, 0.7004, 0.8662, 0.7004, 0.9599, 0.6094, 0.9599, 0.2173, 0.8662, -0.3147, 0.8662, -0.3147, 0.9599, 0.2173, 0.9599, 0.5185, 0.03665, 0.6094, 0.03665, 0.6094, 0.1159, 0.5185, 0.1159, 0.4276, 0.03665, 0.5185, 0.03665, 0.5185, 0.1159, 0.4276, 0.1159, 0.3367, 0.03665, 0.4276, 0.03665, 0.4276, 0.1159, 0.3367, 0.1159, 0.2458, 0.03665, 0.3367, 0.03665, 0.3367, 0.1159, 0.2458, 0.1159, 0.2173, 0.03665, -0.3147, 0.03665, -0.3147, 0.1159, 0.2173, 0.1159, 0.2173, 0.6094, 0.2173, 0.7004, -0.3147, 0.7004, -0.3147, 0.6094, 0.7004, 0.9599, 0.6094, 0.9599, 0.6094, 1.037, 0.7004, 1.037, 0.6094, 0.9599, 0.5185, 0.9599, 0.5185, 1.037, 0.6094, 1.037, 0.5185, 0.9599, 0.4276, 0.9599, 0.4276, 1.037, 0.5185, 1.037, 0.4276, 0.9599, 0.3367, 0.9599, 0.3367, 1.037, 0.4276, 1.037, 0.3367, 0.9599, 0.2458, 0.9599, 0.2458, 1.037, 0.3367, 1.037, 0.2458, 0.9599, 0.1549, 0.9599, 0.1549, 1.037, 0.2458, 1.037, 0.1549, 0.03665, 0.1549, -0.04014, 0.06051, -0.04014, 0.06051, 0.03665, 0.1549, 0.9599, 0.2458, 0.9599, 0.2458, 1.037, 0.1549, 1.037, 0.4276, 0.1159, 0.5185, 0.1159, 0.5185, 0.1932, 0.4276, 0.1932, 0.3367, 0.1159, 0.4276, 0.1159, 0.4276, 0.1932, 0.3367, 0.1932, 0.2458, 0.1159, 0.3367, 0.1159, 0.3367, 0.1932, 0.2458, 0.1932, 0.2173, 0.1159, -0.3147, 0.1159, -0.3147, 0.1932, 0.2173, 0.1932, 0.2173, 0.5185, 0.2173, 0.6094, -0.3147, 0.6094, -0.3147, 0.5185, 0.6094, 0.03665, 0.5185, 0.03665, 0.5185, 0.1159, 0.6094, 0.1159, 0.5185, 0.03665, 0.4276, 0.03665, 0.4276, 0.1159, 0.5185, 0.1159, 0.4276, 0.03665, 0.3367, 0.03665, 0.3367, 0.1159, 0.4276, 0.1159, 0.3367, 0.03665, 0.2458, 0.03665, 0.2458, 0.1159, 0.3367, 0.1159, 0.2458, 0.03665, 0.1549, 0.03665, 0.1549, 0.1159, 0.2458, 0.1159, 0.1549, 0.9599, 0.1549, 0.8662, 0.06051, 0.8662, 0.06051, 0.9599, 0.1549, 0.03665, 0.2458, 0.03665, 0.2458, 0.1159, 0.1549, 0.1159, 0.3367, 0.1932, 0.4276, 0.1932, 0.4276, 0.2527, 0.3367, 0.2527, 0.2458, 0.1932, 0.3367, 0.1932, 0.3367, 0.2527, 0.2458, 0.2527, 0.2173, 0.1932, -0.3147, 0.1932, -0.3147, 0.2527, 0.2173, 0.2527, 0.2173, 0.4276, 0.2173, 0.5185, -0.3147, 0.5185, -0.3147, 0.4276, 0.5185, 0.1159, 0.4276, 0.1159, 0.4276, 0.1932, 0.5185, 0.1932, 0.4276, 0.1159, 0.3367, 0.1159, 0.3367, 0.1932, 0.4276, 0.1932, 0.3367, 0.1159, 0.2458, 0.1159, 0.2458, 0.1932, 0.3367, 0.1932, 0.2458, 0.1159, 0.1549, 0.1159, 0.1549, 0.1932, 0.2458, 0.1932, 0.1549, 0.7694, 0.1549, 0.8662, 0.06051, 0.8662, 0.06051, 0.7694, 0.1549, 0.1159, 0.2458, 0.1159, 0.2458, 0.1932, 0.1549, 0.1932, 0.2458, 0.2527, 0.3367, 0.2527, 0.3367, 0.3125, 0.2458, 0.3125, 0.2173, 0.2527, -0.3147, 0.2527, -0.3147, 0.3125, 0.2173, 0.3125, 0.2173, 0.3367, 0.2173, 0.4276, -0.3147, 0.4276, -0.3147, 0.3367, 0.4276, 0.1932, 0.3367, 0.1932, 0.3367, 0.2527, 0.4276, 0.2527, 0.3367, 0.1932, 0.2458, 0.1932, 0.2458, 0.2527, 0.3367, 0.2527, 0.2458, 0.1932, 0.1549, 0.1932, 0.1549, 0.2527, 0.2458, 0.2527, 0.6853, 0.1549, 1.217, 0.1549, 1.217, 0.06051, 0.6853, 0.06051, 0.1549, 0.1932, 0.2458, 0.1932, 0.2458, 0.2527, 0.1549, 0.2527, 0.2173, 0.3125, -0.3147, 0.3125, -0.3147, 0.402, 0.2173, 0.402, 0.2173, 0.2458, 0.2173, 0.3367, -0.3147, 0.3367, -0.3147, 0.2458, 0.3367, 0.2527, 0.2458, 0.2527, 0.2458, 0.3125, 0.3367, 0.3125, 0.2458, 0.2527, 0.1549, 0.2527, 0.1549, 0.3125, 0.2458, 0.3125, 0.1549, 0.5805, 0.1549, 0.4753, 0.06051, 0.4753, 0.06051, 0.5805, 0.1549, 0.2527, 0.2458, 0.2527, 0.2458, 0.3125, 0.1549, 0.3125, 0.2173, 0.1549, 0.2173, 0.2458, -0.3147, 0.2458, -0.3147, 0.1549, 0.2458, 0.3125, 0.1549, 0.3125, 0.1549, 0.402, 0.2458, 0.402, 0.1549, 0.1159, 0.1549, 0.03665, 0.06051, 0.03665, 0.06051, 0.1159, 0.1549, 0.3125, 0.2458, 0.3125, 0.2458, 0.402, 0.1549, 0.402, 0.06051, 0.6751, 0.06051, 0.7694, -0.04794, 0.7694, -0.04794, 0.6751, 0.6853, 0.8629, 1.217, 0.8629, 1.217, 0.7571, 0.6853, 0.7571, 0.06051, 0.8662, 0.06051, 0.7694, -0.04794, 0.7694, -0.04794, 0.8662, 0.06051, 0.5805, 0.06051, 0.4753, -0.04794, 0.4753, -0.04794, 0.5805, 0.06051, 0.3125, 0.06051, 0.402, -0.04794, 0.402, -0.04794, 0.3125, 0.06051, 0.1159, 0.06051, 0.1932, -0.04794, 0.1932, -0.04794, 0.1159, 0.06051, 0.8662, 0.06051, 0.9599, -0.04794, 0.9599, -0.04794, 0.8662, 0.06051, 0.2527, 0.06051, 0.1932, -0.04794, 0.1932, -0.04794, 0.2527, 0.06051, 0.03665, 0.06051, -0.04014, -0.04794, -0.04014, -0.04794, 0.03665, 0.06051, 0.5805, 0.06051, 0.6751, -0.04794, 0.6751, -0.04794, 0.5805, 0.06051, 0.2527, 0.06051, 0.3125, -0.04794, 0.3125, -0.04794, 0.2527, 0.1549, 0.8662, 0.1549, 0.9599, 0.06051, 0.9599, 0.06051, 0.8662, 0.1549, 0.03665, 0.1549, 0.1159, 0.06051, 0.1159, 0.06051, 0.03665, 0.1549, 0.1159, 0.1549, 0.1932, 0.06051, 0.1932, 0.06051, 0.1159, 0.1549, 0.9599, 0.1549, 1.037, 0.06051, 1.037, 0.06051, 0.9599, 0.1549, 0.7694, 0.1549, 0.6751, 0.06051, 0.6751, 0.06051, 0.7694, 0.1549, 0.4753, 0.1549, 0.5805, 0.06051, 0.5805, 0.06051, 0.4753, 0.1549, 0.5805, 0.1549, 0.6751, 0.06051, 0.6751, 0.06051, 0.5805, 0.1549, 0.8662, 0.1549, 0.7694, 0.06051, 0.7694, 0.06051, 0.8662, 0.1549, 0.3125, 0.1549, 0.2527, 0.06051, 0.2527, 0.06051, 0.3125, 0.1549, 0.1932, 0.1549, 0.2527, 0.06051, 0.2527, 0.06051, 0.1932, 0.1549, 0.6751, 0.1549, 0.5805, 0.06051, 0.5805, 0.06051, 0.6751, 0.1549, 0.3125, 0.1549, 0.402, 0.06051, 0.402, 0.06051, 0.3125, 0.1549, 0.6751, 0.1549, 0.7694, 0.06051, 0.7694, 0.06051, 0.6751, 0.9521, 0.6751, 0.9521, 0.5805, 0.8629, 0.5805, 0.8629, 0.6751, 0.9521, 0.3125, 0.9521, 0.2527, 0.8629, 0.2527, 0.8629, 0.3125, 0.9521, 0.1159, 0.9521, 0.03665, 0.8629, 0.03665, 0.8629, 0.1159, 0.9521, 0.6751, 0.9521, 0.7694, 0.8629, 0.7694, 0.8629, 0.6751, 0.9521, 0.402, 0.8629, 0.402, 0.8629, 0.4934, 0.9521, 0.4934, 0.9521, 0.8662, 0.9521, 0.7694, 0.8629, 0.7694, 0.8629, 0.8662, 0.9521, 0.5805, 0.9521, 0.4753, 0.8629, 0.4753, 0.8629, 0.5805, 0.9521, 0.3125, 0.9521, 0.402, 0.8629, 0.402, 0.8629, 0.3125, 0.9521, 0.1159, 0.9521, 0.1932, 0.8629, 0.1932, 0.8629, 0.1159, 0.9521, 0.8662, 0.9521, 0.9599, 0.8629, 0.9599, 0.8629, 0.8662, 0.9521, 0.2527, 0.9521, 0.1932, 0.8629, 0.1932, 0.8629, 0.2527, 0.06051, 0.1159, 0.06051, 0.03665, -0.04794, 0.03665, -0.04794, 0.1159, 0.06051, 0.3125, 0.06051, 0.2527, -0.04794, 0.2527, -0.04794, 0.3125, 0.06051, 0.6751, 0.06051, 0.5805, -0.04794, 0.5805, -0.04794, 0.6751, 0.06051, 0.9599, 0.06051, 1.037, -0.04794, 1.037, -0.04794, 0.9599, 0.06051, 0.1932, 0.06051, 0.2527, -0.04794, 0.2527, -0.04794, 0.1932, 0.06051, 0.7694, 0.06051, 0.6751, -0.04794, 0.6751, -0.04794, 0.7694, 0.6853, 0.06051, 1.217, 0.06051, 1.217, -0.04794, 0.6853, -0.04794, 0.06051, 0.9599, 0.06051, 0.8662, -0.04794, 0.8662, -0.04794, 0.9599, 0.06051, 0.4753, 0.06051, 0.5805, -0.04794, 0.5805, -0.04794, 0.4753, 0.06051, 0.7694, 0.06051, 0.8662, -0.04794, 0.8662, -0.04794, 0.7694, 0.06051, 0.1932, 0.06051, 0.1159, -0.04794, 0.1159, -0.04794, 0.1932, 0.06051, 0.402, 0.06051, 0.3125, -0.04794, 0.3125, -0.04794, 0.402, 0.06051, 0.03665, 0.06051, 0.1159, -0.04794, 0.1159, -0.04794, 0.03665, 0.8629, 0.402, 0.8629, 0.4934, 0.7571, 0.4934, 0.7571, 0.402, 0.8629, 0.7694, 0.8629, 0.6751, 0.7571, 0.6751, 0.7571, 0.7694, 0.8629, 0.1932, 0.8629, 0.2527, 0.7571, 0.2527, 0.7571, 0.1932, 0.8629, 0.5546, 0.8629, 0.4934, 0.7571, 0.4934, 0.7571, 0.5546, 0.8629, 0.5546, 0.8629, 0.6262, 0.7571, 0.6262, 0.7571, 0.5546, 0.8629, 0.9599, 0.8629, 1.037, 0.7571, 1.037, 0.7571, 0.9599, 0.8629, 0.6751, 0.8629, 0.5805, 0.7571, 0.5805, 0.7571, 0.6751, 0.8629, 0.3125, 0.8629, 0.2527, 0.7571, 0.2527, 0.7571, 0.3125, 0.8629, 0.1159, 0.8629, 0.03665, 0.7571, 0.03665, 0.7571, 0.1159, 0.8629, 0.6751, 0.8629, 0.7694, 0.7571, 0.7694, 0.7571, 0.6751, 0.8629, 0.8662, 0.8629, 0.7694, 0.7571, 0.7694, 0.7571, 0.8662, 0.9521, 0.9599, 0.9521, 1.037, 0.8629, 1.037, 0.8629, 0.9599, 0.9521, 0.1932, 0.9521, 0.2527, 0.8629, 0.2527, 0.8629, 0.1932, 0.9521, 0.7694, 0.9521, 0.6751, 0.8629, 0.6751, 0.8629, 0.7694, 0.6853, 0.9521, 1.217, 0.9521, 1.217, 0.8629, 0.6853, 0.8629, 0.9521, 0.9599, 0.9521, 0.8662, 0.8629, 0.8662, 0.8629, 0.9599, 0.9521, 0.4753, 0.9521, 0.5805, 0.8629, 0.5805, 0.8629, 0.4753, 0.9521, 0.7694, 0.9521, 0.8662, 0.8629, 0.8662, 0.8629, 0.7694, 0.9521, 0.1932, 0.9521, 0.1159, 0.8629, 0.1159, 0.8629, 0.1932, 0.9521, 0.402, 0.9521, 0.3125, 0.8629, 0.3125, 0.8629, 0.402, 0.9521, 0.03665, 0.9521, 0.1159, 0.8629, 0.1159, 0.8629, 0.03665, 0.9521, 0.2527, 0.9521, 0.3125, 0.8629, 0.3125, 0.8629, 0.2527, 0.9521, 0.5805, 0.9521, 0.6751, 0.8629, 0.6751, 0.8629, 0.5805, 0.9521, 0.03665, 0.9521, -0.04014, 0.8629, -0.04014, 0.8629, 0.03665, 0.2173, 0.1549, -0.3147, 0.1549, -0.3147, 0.06051, 0.2173, 0.06051, 0.8629, 0.5805, 0.8629, 0.4753, 0.7571, 0.4753, 0.7571, 0.5805, 0.9521, 0.4934, 0.8629, 0.4934, 0.8629, 0.5546, 0.9521, 0.5546, 0.9521, 0.402, 1.061, 0.402, 1.061, 0.4934, 0.9521, 0.4934, 0.8629, 0.402, 0.9521, 0.402, 0.9521, 0.4934, 0.8629, 0.4934, 0.1549, 0.402, 0.06051, 0.402, 0.06051, 0.4934, 0.1549, 0.4934, 0.06051, 0.402, 0.1549, 0.402, 0.1549, 0.4934, 0.06051, 0.4934, 0.2173, 0.402, -0.3147, 0.402, -0.3147, 0.4934, 0.2173, 0.4934, 0.2173, 0.06051, -0.3147, 0.06051, -0.3147, -0.04794, 0.2173, -0.04794, 0.9521, 0.5546, 0.8629, 0.5546, 0.8629, 0.6262, 0.9521, 0.6262, 0.06051, 0.4934, -0.04794, 0.4934, -0.04794, 0.5546, 0.06051, 0.5546, 0.9521, 0.4934, 1.061, 0.4934, 1.061, 0.5546, 0.9521, 0.5546, 0.8629, 0.4934, 0.9521, 0.4934, 0.9521, 0.5546, 0.8629, 0.5546, 0.2173, 0.4934, -0.3147, 0.4934, -0.3147, 0.5546, 0.2173, 0.5546, 0.2173, 0.9521, -0.3147, 0.9521, -0.3147, 0.8629, 0.2173, 0.8629, 0.8629, 0.3125, 0.8629, 0.402, 0.7571, 0.402, 0.7571, 0.3125, 0.2173, 0.5546, -0.3147, 0.5546, -0.3147, 0.6262, 0.2173, 0.6262, 0.8629, 0.5546, 0.9521, 0.5546, 0.9521, 0.6262, 0.8629, 0.6262, 0.7571, 0.5546, 0.7571, 0.4934, 0.6575, 0.4934, 0.6575, 0.5546, 0.7571, 0.03665, 0.7571, -0.04014, 0.6575, -0.04014, 0.6575, 0.03665, 0.7571, 0.5805, 0.7571, 0.6751, 0.6575, 0.6751, 0.6575, 0.5805, 0.6575, 0.6262, 0.7571, 0.6262, 0.7571, 0.7077, 0.6575, 0.7077, 0.7571, 0.2527, 0.7571, 0.3125, 0.6575, 0.3125, 0.6575, 0.2527, 0.7571, 0.5546, 0.7571, 0.6262, 0.6575, 0.6262, 0.6575, 0.5546, 0.7571, 0.03665, 0.7571, 0.1159, 0.6575, 0.1159, 0.6575, 0.03665, 0.7571, 0.4934, 0.7571, 0.402, 0.6575, 0.402, 0.6575, 0.4934, 0.7571, 0.402, 0.7571, 0.3125, 0.6575, 0.3125, 0.6575, 0.402, 0.7571, 0.7694, 0.7571, 0.8662, 0.6575, 0.8662, 0.6575, 0.7694, 0.7571, 0.4753, 0.7571, 0.5805, 0.6575, 0.5805, 0.6575, 0.4753, 0.7571, 0.1932, 0.7571, 0.1159, 0.6575, 0.1159, 0.6575, 0.1932, 0.7571, 0.9599, 0.7571, 0.8662, 0.6575, 0.8662, 0.6575, 0.9599, 0.6853, 0.7571, 1.217, 0.7571, 1.217, 0.6575, 0.6853, 0.6575, 0.8629, 0.9599, 0.8629, 0.8662, 0.7571, 0.8662, 0.7571, 0.9599, 0.7571, 0.6262, 0.6575, 0.6262, 0.6575, 0.7077, 0.7571, 0.7077, 0.8629, 0.1932, 0.8629, 0.1159, 0.7571, 0.1159, 0.7571, 0.1932, 0.8629, 0.4934, 0.8629, 0.402, 0.7571, 0.402, 0.7571, 0.4934, 0.8629, 0.4753, 0.8629, 0.5805, 0.7571, 0.5805, 0.7571, 0.4753, 0.8629, 0.7694, 0.8629, 0.8662, 0.7571, 0.8662, 0.7571, 0.7694, 0.8629, 0.402, 0.8629, 0.3125, 0.7571, 0.3125, 0.7571, 0.402, 0.8629, 0.03665, 0.8629, 0.1159, 0.7571, 0.1159, 0.7571, 0.03665, 0.8629, 0.2527, 0.8629, 0.3125, 0.7571, 0.3125, 0.7571, 0.2527, 0.8629, 0.4934, 0.8629, 0.5546, 0.7571, 0.5546, 0.7571, 0.4934, 0.8629, 0.5805, 0.8629, 0.6751, 0.7571, 0.6751, 0.7571, 0.5805, 0.8629, 0.03665, 0.8629, -0.04014, 0.7571, -0.04014, 0.7571, 0.03665, 0.8629, 0.6262, 0.8629, 0.5546, 0.7571, 0.5546, 0.7571, 0.6262, 0.8629, 0.2527, 0.8629, 0.1932, 0.7571, 0.1932, 0.7571, 0.2527, 0.8629, 0.8662, 0.8629, 0.9599, 0.7571, 0.9599, 0.7571, 0.8662, 0.8629, 0.1159, 0.8629, 0.1932, 0.7571, 0.1932, 0.7571, 0.1159, 0.6575, 0.1159, 0.6575, 0.03665, 0.5524, 0.03665, 0.5524, 0.1159, 0.6853, 0.6575, 1.217, 0.6575, 1.217, 0.5524, 0.6853, 0.5524, 0.6575, 0.5546, 0.6575, 0.4934, 0.5524, 0.4934, 0.5524, 0.5546, 0.6575, 0.2527, 0.6575, 0.3125, 0.5524, 0.3125, 0.5524, 0.2527, 0.6575, 0.6262, 0.6575, 0.5546, 0.5524, 0.5546, 0.5524, 0.6262, 0.6575, 0.1932, 0.6575, 0.1159, 0.5524, 0.1159, 0.5524, 0.1932, 0.6575, 0.5805, 0.6575, 0.6751, 0.5524, 0.6751, 0.5524, 0.5805, 0.6575, 0.6262, 0.6575, 0.7077, 0.5524, 0.7077, 0.5524, 0.6262, 0.6575, 0.4934, 0.6575, 0.402, 0.5524, 0.402, 0.5524, 0.4934, 0.6575, 0.3125, 0.6575, 0.402, 0.5524, 0.402, 0.5524, 0.3125, 0.6575, 0.6751, 0.6575, 0.7694, 0.5524, 0.7694, 0.5524, 0.6751, 0.6575, 0.2527, 0.6575, 0.1932, 0.5524, 0.1932, 0.5524, 0.2527, 0.6575, 0.7077, 0.6575, 0.793, 0.5524, 0.793, 0.5524, 0.7077, 0.6575, 0.3125, 0.6575, 0.2527, 0.5524, 0.2527, 0.5524, 0.3125, 0.7571, 0.2527, 0.7571, 0.1932, 0.6575, 0.1932, 0.6575, 0.2527, 0.7571, 0.8662, 0.7571, 0.9599, 0.6575, 0.9599, 0.6575, 0.8662, 0.7571, 0.402, 0.7571, 0.4934, 0.6575, 0.4934, 0.6575, 0.402, 0.7571, 0.1159, 0.7571, 0.1932, 0.6575, 0.1932, 0.6575, 0.1159, 0.7571, 0.3125, 0.7571, 0.402, 0.6575, 0.402, 0.6575, 0.3125, 0.7571, 0.5805, 0.7571, 0.4753, 0.6575, 0.4753, 0.6575, 0.5805, 0.7571, 0.8662, 0.7571, 0.7694, 0.6575, 0.7694, 0.6575, 0.8662, 0.7571, 0.6751, 0.7571, 0.7694, 0.6575, 0.7694, 0.6575, 0.6751, 0.7571, 0.1159, 0.7571, 0.03665, 0.6575, 0.03665, 0.6575, 0.1159, 0.7571, 0.6262, 0.7571, 0.5546, 0.6575, 0.5546, 0.6575, 0.6262, 0.7571, 0.3125, 0.7571, 0.2527, 0.6575, 0.2527, 0.6575, 0.3125, 0.7571, 0.6751, 0.7571, 0.5805, 0.6575, 0.5805, 0.6575, 0.6751, 0.7571, 0.9599, 0.7571, 1.037, 0.6575, 1.037, 0.6575, 0.9599, 0.7571, 0.4934, 0.7571, 0.5546, 0.6575, 0.5546, 0.6575, 0.4934, 0.7571, 0.1932, 0.7571, 0.2527, 0.6575, 0.2527, 0.6575, 0.1932, 0.7571, 0.7694, 0.7571, 0.6751, 0.6575, 0.6751, 0.6575, 0.7694, 0.7571, 0.7077, 0.6575, 0.7077, 0.6575, 0.793, 0.7571, 0.793, 0.2173, 0.8629, -0.3147, 0.8629, -0.3147, 0.7571, 0.2173, 0.7571, 0.6575, 0.7694, 0.6575, 0.8662, 0.5524, 0.8662, 0.5524, 0.7694, 0.8629, 0.6262, 0.7571, 0.6262, 0.7571, 0.7077, 0.8629, 0.7077, 0.7571, 0.6262, 0.8629, 0.6262, 0.8629, 0.7077, 0.7571, 0.7077, 0.2173, 0.6262, -0.3147, 0.6262, -0.3147, 0.7077, 0.2173, 0.7077, 0.2173, 0.7571, -0.3147, 0.7571, -0.3147, 0.6575, 0.2173, 0.6575, 0.6575, 0.7077, 0.7571, 0.7077, 0.7571, 0.793, 0.6575, 0.793, 0.6575, 0.7694, 0.6575, 0.6751, 0.5524, 0.6751, 0.5524, 0.7694, 0.2173, 0.7077, -0.3147, 0.7077, -0.3147, 0.793, 0.2173, 0.793, 0.5524, 0.402, 0.5524, 0.3125, 0.4471, 0.3125, 0.4471, 0.402, 0.5524, 0.402, 0.5524, 0.4934, 0.4471, 0.4934, 0.4471, 0.402, 0.5524, 0.9599, 0.5524, 1.037, 0.4471, 1.037, 0.4471, 0.9599, 0.5524, 0.4753, 0.5524, 0.5805, 0.4471, 0.5805, 0.4471, 0.4753, 0.5524, 0.8662, 0.5524, 0.7694, 0.4471, 0.7694, 0.4471, 0.8662, 0.6853, 0.793, 1.217, 0.793, 1.217, 0.855, 0.6853, 0.855, 0.5524, 0.4934, 0.5524, 0.5546, 0.4471, 0.5546, 0.4471, 0.4934, 0.5524, 0.03665, 0.5524, 0.1159, 0.4471, 0.1159, 0.4471, 0.03665, 0.5524, 0.9599, 0.5524, 0.8662, 0.4471, 0.8662, 0.4471, 0.9599, 0.5524, 0.1159, 0.5524, 0.1932, 0.4471, 0.1932, 0.4471, 0.1159, 0.5524, 0.6751, 0.5524, 0.5805, 0.4471, 0.5805, 0.4471, 0.6751, 0.5524, 0.5546, 0.5524, 0.6262, 0.4471, 0.6262, 0.4471, 0.5546, 0.5524, 0.03665, 0.5524, -0.04014, 0.4471, -0.04014, 0.4471, 0.03665, 0.5524, 0.5805, 0.5524, 0.4753, 0.4471, 0.4753, 0.4471, 0.5805, 0.5524, 0.6262, 0.5524, 0.7077, 0.4471, 0.7077, 0.4471, 0.6262, 0.5524, 0.1932, 0.5524, 0.2527, 0.4471, 0.2527, 0.4471, 0.1932, 0.6575, 0.1932, 0.6575, 0.2527, 0.5524, 0.2527, 0.5524, 0.1932, 0.6575, 0.5805, 0.6575, 0.4753, 0.5524, 0.4753, 0.5524, 0.5805, 0.6575, 0.03665, 0.6575, -0.04014, 0.5524, -0.04014, 0.5524, 0.03665, 0.6575, 0.1159, 0.6575, 0.1932, 0.5524, 0.1932, 0.5524, 0.1159, 0.6575, 0.5546, 0.6575, 0.6262, 0.5524, 0.6262, 0.5524, 0.5546, 0.6575, 0.6751, 0.6575, 0.5805, 0.5524, 0.5805, 0.5524, 0.6751, 0.6575, 0.9599, 0.6575, 0.8662, 0.5524, 0.8662, 0.5524, 0.9599, 0.5524, 0.793, 0.4471, 0.793, 0.4471, 0.855, 0.5524, 0.855, 0.6575, 0.03665, 0.6575, 0.1159, 0.5524, 0.1159, 0.5524, 0.03665, 0.6575, 0.4934, 0.6575, 0.5546, 0.5524, 0.5546, 0.5524, 0.4934, 0.6575, 0.8662, 0.6575, 0.7694, 0.5524, 0.7694, 0.5524, 0.8662, 0.6575, 0.402, 0.6575, 0.4934, 0.5524, 0.4934, 0.5524, 0.402, 0.6575, 0.4753, 0.6575, 0.5805, 0.5524, 0.5805, 0.5524, 0.4753, 0.6575, 0.9599, 0.6575, 1.037, 0.5524, 1.037, 0.5524, 0.9599, 0.6575, 0.793, 0.6575, 0.7077, 0.5524, 0.7077, 0.5524, 0.793, 0.6575, 0.7077, 0.6575, 0.6262, 0.5524, 0.6262, 0.5524, 0.7077, 0.6575, 0.8662, 0.6575, 0.9599, 0.5524, 0.9599, 0.5524, 0.8662, 0.6575, 0.402, 0.6575, 0.3125, 0.5524, 0.3125, 0.5524, 0.402, 0.6853, 0.402, 1.217, 0.402, 1.217, 0.4934, 0.6853, 0.4934, 0.2173, 0.5805, -0.3147, 0.5805, -0.3147, 0.4753, 0.2173, 0.4753, 0.6853, 0.5805, 1.217, 0.5805, 1.217, 0.6751, 0.6853, 0.6751, 0.6853, 0.6751, 1.217, 0.6751, 1.217, 0.7694, 0.6853, 0.7694, 0.6853, 0.7694, 1.217, 0.7694, 1.217, 0.8662, 0.6853, 0.8662, 0.6853, 0.8662, 1.217, 0.8662, 1.217, 0.9599, 0.6853, 0.9599, 0.6853, 0.9599, 1.217, 0.9599, 1.217, 1.037, 0.6853, 1.037, 0.6853, 0.03665, 1.217, 0.03665, 1.217, 0.1159, 0.6853, 0.1159, 0.6853, 0.1159, 1.217, 0.1159, 1.217, 0.1932, 0.6853, 0.1932, 0.6853, 0.1932, 1.217, 0.1932, 1.217, 0.2527, 0.6853, 0.2527, 0.6853, 0.2527, 1.217, 0.2527, 1.217, 0.3125, 0.6853, 0.3125, 0.6853, 0.3125, 1.217, 0.3125, 1.217, 0.402, 0.6853, 0.402, 0.6853, 0.4934, 1.217, 0.4934, 1.217, 0.5546, 0.6853, 0.5546, 0.6853, 0.5546, 1.217, 0.5546, 1.217, 0.6262, 0.6853, 0.6262, 0.6853, 0.6262, 1.217, 0.6262, 1.217, 0.7077, 0.6853, 0.7077, 0.6853, 0.7077, 1.217, 0.7077, 1.217, 0.793, 0.6853, 0.793, 0.5524, 0.8662, 0.5524, 0.9599, 0.4471, 0.9599, 0.4471, 0.8662, 0.5524, 0.7694, 0.5524, 0.6751, 0.4471, 0.6751, 0.4471, 0.7694, 0.5524, 0.7694, 0.5524, 0.8662, 0.4471, 0.8662, 0.4471, 0.7694, 0.5524, 0.3125, 0.5524, 0.2527, 0.4471, 0.2527, 0.4471, 0.3125, 0.5524, 0.793, 0.5524, 0.7077, 0.4471, 0.7077, 0.4471, 0.793, 0.5524, 0.7077, 0.5524, 0.6262, 0.4471, 0.6262, 0.4471, 0.7077, 0.5524, 0.6751, 0.5524, 0.7694, 0.4471, 0.7694, 0.4471, 0.6751, 0.5524, 0.2527, 0.5524, 0.1932, 0.4471, 0.1932, 0.4471, 0.2527, 0.5524, 0.4934, 0.5524, 0.402, 0.4471, 0.402, 0.4471, 0.4934, 0.5524, 0.3125, 0.5524, 0.402, 0.4471, 0.402, 0.4471, 0.3125, 0.5524, 0.1932, 0.5524, 0.1159, 0.4471, 0.1159, 0.4471, 0.1932, 0.5524, 0.6262, 0.5524, 0.5546, 0.4471, 0.5546, 0.4471, 0.6262, 0.5524, 0.5805, 0.5524, 0.6751, 0.4471, 0.6751, 0.4471, 0.5805, 0.5524, 0.2527, 0.5524, 0.3125, 0.4471, 0.3125, 0.4471, 0.2527, 0.5524, 0.7077, 0.5524, 0.793, 0.4471, 0.793, 0.4471, 0.7077, 0.6853, 0.5524, 1.217, 0.5524, 1.217, 0.4471, 0.6853, 0.4471, 0.5524, 0.1159, 0.5524, 0.03665, 0.4471, 0.03665, 0.4471, 0.1159, 0.5524, 0.5546, 0.5524, 0.4934, 0.4471, 0.4934, 0.4471, 0.5546, 0.5524, 0.855, 0.4471, 0.855, 0.4471, 0.9184, 0.5524, 0.9184, 0.2173, 0.6575, -0.3147, 0.6575, -0.3147, 0.5524, 0.2173, 0.5524, 0.6575, 0.793, 0.5524, 0.793, 0.5524, 0.855, 0.6575, 0.855, 0.4471, 0.793, 0.5524, 0.793, 0.5524, 0.855, 0.4471, 0.855, 0.2173, 0.793, -0.3147, 0.793, -0.3147, 0.855, 0.2173, 0.855, 0.5524, 0.793, 0.6575, 0.793, 0.6575, 0.855, 0.5524, 0.855, 0.2173, 0.5524, -0.3147, 0.5524, -0.3147, 0.4471, 0.2173, 0.4471, 0.6853, 0.855, 1.217, 0.855, 1.217, 0.9184, 0.6853, 0.9184, 0.2173, 0.855, -0.3147, 0.855, -0.3147, 0.9184, 0.2173, 0.9184, 0.4471, 0.855, 0.5524, 0.855, 0.5524, 0.9184, 0.4471, 0.9184])
me_cube_002.use_remesh_preserve_volume = False
me_cube_002.use_remesh_preserve_attributes = False
me_cube_002.use_mirror_vertex_groups = False
me_cube_002.update()
me_plane = bpy.data.meshes.new('Plane')
me_plane.from_pydata([(10.52, 14.81, -11.9), (10.52, 63.44, -11.9), (10.52, 63.44, 26.21), (10.52, 14.81, 26.21), (10.52, -8.928, -11.9), (10.52, 11.26, 9.03), (10.52, 11.26, -11.78), (10.52, -4.937, -11.78), (9.813, 14.81, -11.19), (-49.38, 63.44, -11.9), (-27.27, 8.157, -11.9), (-42.97, 8.157, -11.9), (-42.97, -48.75, -11.9), (-49.38, -55.98, -11.9), (-49.38, 63.44, 26.21), (-19.43, 63.44, 46.88), (-4.454, 63.44, 36.54), (-4.454, 13.98, 36.54), (10.52, -4.937, 9.03), (10.52, -8.928, 26.21), (10.52, -55.98, -11.9), (-27.27, -48.75, -11.9), (9.52, 11.26, 9.03), (9.52, 11.26, -10.78), (9.52, -4.937, -11.78), (9.633, 14.46, 25.9), (-49.38, -55.98, 26.21), (-27.27, 8.157, -10.9), (-42.97, 8.157, -10.9), (-42.97, -48.75, -10.9), (-19.43, -55.98, 46.88), (-19.43, -16.17, 46.88), (-19.43, 23.9, 46.88), (7.144, 13.98, 46.52), (10.52, 14.81, 26.21), (10.52, -55.98, 26.21), (9.52, -4.937, 9.03), (10.52, -8.928, 26.21), (-4.454, -55.98, 36.54), (-27.27, -48.75, -10.9), (9.651, 18.86, 25.89), (9.668, 23.26, 25.89), (9.685, 27.65, 25.88), (9.702, 32.05, 25.88), (9.719, 36.45, 25.87), (9.736, 40.84, 25.87), (9.754, 45.24, 25.86), (9.771, 49.64, 25.86), (9.788, 54.03, 25.85), (9.805, 58.43, 25.84), (9.822, 62.83, 25.84), (9.943, 62.86, -11.32), (-48.8, -55.41, -11.32), (-48.8, 62.86, -11.32), (-4.454, -9.478, 36.54), (-18.98, 13.98, 46.12), (7.144, 13.98, 46.52), (8.191, 9.412, 40.22), (9.813, -8.928, -11.19), (7.144, -9.478, 46.52), (9.943, -55.41, -11.32), (-4.856, 62.73, 35.96), (-4.848, 13.27, 35.96), (-19.43, 62.84, 46.08), (-48.68, 62.83, 25.84), (-48.68, 52.08, 25.84), (-48.68, 41.34, 25.84), (-48.68, 30.59, 25.84), (-48.68, 19.85, 25.84), (-48.68, 9.102, 25.84), (-48.68, -1.643, 25.84), (-48.68, -12.39, 25.84), (-48.68, -23.13, 25.84), (-48.68, -33.88, 25.84), (-48.68, -44.62, 25.84), (-48.68, -55.37, 25.84), (-18.98, -9.478, 46.12), (7.144, -9.478, 46.52), (10.21, 9.412, 26.18), (8.191, -3.963, 40.22), (9.623, -8.58, 25.93), (9.822, -55.37, 25.84), (9.804, -51.11, 25.85), (9.786, -46.86, 25.86), (9.768, -42.61, 25.86), (9.75, -38.35, 25.87), (9.732, -34.1, 25.88), (9.714, -29.85, 25.89), (9.695, -25.59, 25.9), (9.677, -21.34, 25.91), (9.659, -17.09, 25.92), (9.641, -12.83, 25.92), (-19.43, -55.38, 46.08), (-4.856, -55.28, 35.96), (-19.43, 23.9, 45.88), (6.633, 13.13, 46.41), (-19.43, -16.17, 45.88), (7.21, 9.421, 40.03), (7.204, -3.973, 40.06), (10.21, -3.963, 26.18), (9.845, 14.1, 26.02), (-4.869, -8.771, 35.97), (-18.17, 13.44, 45.88), (9.23, 9.438, 25.96), (9.225, -3.949, 25.98), (9.228, 4.57, 25.96), (9.793, -8.249, 26.1), (6.631, -8.623, 46.45), (-18.17, -8.935, 45.88), (7.155, 13.28, 45.81), (9.23, 8.221, 25.96), (9.229, 7.004, 25.96), (9.227, -0.2985, 25.97), (9.226, -2.732, 25.98), (7.155, -8.771, 45.81), (9.228, 2.136, 25.97), (9.227, 0.9185, 25.97), (9.228, 3.353, 25.97), (9.226, -1.515, 25.97), (-6.133, -55.37, 25.84), (-2.032, -53.12, 25.85), (-2.032, -49.07, 25.85), (2.021, -49.07, 25.86), (-48.68, -23.13, 25.84), (-48.68, -33.88, 25.84), (-48.68, -44.62, 25.84), (-48.68, -55.37, 25.84), (-43.36, -55.37, 25.84), (-38.04, -55.37, 25.84), (-32.72, -55.37, 25.84), (-27.41, -55.37, 25.84), (-22.09, -55.37, 25.84), (-16.77, -55.37, 25.84), (-11.45, -55.37, 25.84), (-48.68, 9.102, 25.84), (-48.68, -1.643, 25.84), (-48.68, -12.39, 25.84), (2.021, -53.12, 25.85), (-0.8143, -55.37, 25.84), (4.504, -55.37, 25.84), (9.822, -55.37, 25.84), (9.804, -51.11, 25.85), (9.786, -46.86, 25.86), (9.768, -42.61, 25.86), (9.75, -38.35, 25.87), (9.732, -34.1, 25.88), (9.714, -29.85, 25.89), (9.695, -25.59, 25.9), (9.677, -21.34, 25.91), (9.659, -17.09, 25.92), (9.641, -12.83, 25.92), (9.623, -8.58, 25.93), (9.587, -8.159, 25.94), (9.551, -7.738, 25.94), (9.515, -7.317, 25.94), (9.478, -6.896, 25.95), (9.442, -6.475, 25.95), (9.406, -6.054, 25.96), (9.37, -5.633, 25.96), (9.334, -5.212, 25.97), (9.298, -4.791, 25.97), (9.262, -4.37, 25.97), (9.225, -3.949, 25.98), (9.226, -2.732, 25.98), (9.226, -1.515, 25.97), (9.227, -0.2985, 25.97), (9.227, 0.9185, 25.97), (9.228, 2.136, 25.97), (9.228, 3.353, 25.97), (9.228, 4.57, 25.96), (9.229, 5.787, 25.96), (9.229, 7.004, 25.96), (9.23, 8.221, 25.96), (9.23, 9.438, 25.96), (9.267, 9.895, 25.95), (9.303, 10.35, 25.95), (9.34, 10.81, 25.94), (9.377, 11.27, 25.94), (9.413, 11.72, 25.93), (9.45, 12.18, 25.93), (9.487, 12.64, 25.92), (9.523, 13.09, 25.91), (9.56, 13.55, 25.91), (9.597, 14.01, 25.9), (9.633, 14.46, 25.9), (9.651, 18.86, 25.89), (9.668, 23.26, 25.89), (9.685, 27.65, 25.88), (9.702, 32.05, 25.88), (9.719, 36.45, 25.87), (9.736, 40.84, 25.87), (9.754, 45.24, 25.86), (9.771, 49.64, 25.86), (9.788, 54.03, 25.85), (9.805, 58.43, 25.84), (9.822, 62.83, 25.84), (4.504, 62.83, 25.84), (-0.8143, 62.83, 25.84), (-6.133, 62.83, 25.84), (-11.45, 62.83, 25.84), (-16.77, 62.83, 25.84), (-22.09, 62.83, 25.84), (-27.41, 62.83, 25.84), (-32.72, 62.83, 25.84), (-38.04, 62.83, 25.84), (-43.36, 62.83, 25.84), (-48.68, 62.83, 25.84), (-48.68, 52.08, 25.84), (-48.68, 41.34, 25.84), (-48.68, 30.59, 25.84), (-48.68, 19.85, 25.84), (10.52, -8.928, 26.21), (10.52, -55.98, 26.21), (30.93, -15.37, 26.21), (34.32, -8.928, 26.21), (10.52, 14.81, 26.21), (34.32, 14.81, 26.21), (10.52, -8.928, 25.21), (10.52, -55.98, 25.21), (31.17, -15.37, -11.9), (34.49, -8.928, -11.9), (10.52, 63.44, 26.21), (31.45, 21.0, 26.21), (10.52, 14.81, 25.21), (33.87, -8.693, 25.34), (33.86, 14.6, 25.34), (30.53, -15.16, 25.31), (30.29, -14.91, -11.9), (33.61, -8.466, -11.9), (31.04, 20.82, 25.31), (10.52, 63.44, 25.21), (34.49, 14.81, -11.9), (31.62, 21.0, -11.9), (33.59, 14.39, -11.9), (30.72, 20.58, -11.9), (-49.38, -55.98, -52.93), (10.52, -55.98, -52.88), (10.52, -55.98, -11.9), (-49.38, -55.98, -11.9), (-49.38, 63.44, -52.93), (-49.38, 63.44, -11.9), (10.52, 63.44, -52.88), (10.52, 14.81, -52.93), (10.52, -8.928, -52.93), (10.52, -55.28, -52.17), (10.52, -54.98, -11.9), (-48.67, -55.28, -11.9), (10.52, 63.44, -11.9), (-48.67, 62.73, -11.9), (10.52, -8.928, -51.93), (10.52, 62.73, -52.17), (10.52, 14.81, -51.93), (-48.8, -55.41, -52.35), (10.52, 62.44, -11.9), (-48.8, 62.86, -52.35), (10.52, -55.98, -52.88), (10.52, 63.44, -52.88), (10.52, 14.81, -52.93), (10.52, -8.928, -52.93), (9.591, -55.76, -52.58), (9.587, 63.22, -52.59), (34.49, 14.81, -52.83), (34.49, -8.928, -52.83), (10.82, -9.228, -52.03), (10.82, 15.11, -52.03), (34.15, 15.02, -51.91), (34.15, -9.137, -51.91), (10.52, 14.81, -11.9), (10.52, 63.44, -11.9), (31.62, 21.0, -11.9), (34.49, 14.81, -11.9), (10.52, -8.928, -11.9), (10.52, -55.98, -11.9), (34.49, -8.928, -11.9), (31.17, -15.37, -11.9), (10.11, -9.336, -11.08), (10.11, 15.22, -11.08), (34.05, 15.09, -11.05), (34.05, -9.202, -11.05), (10.52, 14.81, -11.9), (10.52, 11.26, -11.78), (10.52, 11.26, 9.03), (10.52, 14.81, 26.21), (9.229, 7.004, 25.96), (9.228, 4.57, 25.96), (9.229, 5.787, 25.96), (9.557, 63.22, -11.75), (30.99, 20.69, -11.19), (9.559, -55.75, -11.75), (30.54, -15.05, -11.19)], [], [(0, 1, 2, 3), (4, 0, 3, 5, 6, 7), (0, 3, 25, 8), (9, 1, 0, 10, 11, 12, 13), (1, 9, 14, 15, 16, 2), (17, 3, 2, 16), (4, 7, 18, 5, 3, 19), (20, 13, 12, 21, 10, 0, 4), (6, 5, 22, 23), (7, 6, 23, 24), (9, 13, 26, 14), (11, 10, 27, 28), (12, 11, 28, 29), (26, 30, 31, 32, 15, 14), (32, 17, 16, 15), (17, 33, 34, 3), (20, 4, 19, 35), (18, 7, 24, 36), (5, 18, 36, 22), (19, 3, 34, 37), (13, 20, 35, 38, 30, 26), (21, 12, 29, 39), (10, 21, 39, 27), (25, 40, 41, 42, 43, 44, 45, 46, 47, 48, 49, 50, 51, 8), (52, 29, 28, 27, 8, 51, 53), (30, 38, 54, 31), (31, 54, 17, 32), (17, 55, 56, 33), (57, 78, 99, 37, 34, 33), (38, 35, 19, 54), (22, 36, 24, 58, 80, 25), (54, 19, 37, 59), (58, 8, 27, 39, 29, 52, 60), (61, 50, 49, 48, 47, 46, 45, 44, 43, 42, 41, 40, 25, 62), (50, 61, 63, 64, 53, 51), (64, 65, 66, 67, 68, 69, 70, 71, 72, 73, 74, 75, 52, 53), (17, 54, 76, 55), (55, 76, 77, 56), (57, 33, 59, 37, 99, 79), (54, 59, 77, 76), (81, 82, 83, 84, 85, 86, 87, 88, 89, 90, 91, 80, 58, 60), (75, 92, 93, 81, 60, 52), (63, 61, 62, 94), (62, 25, 100, 95), (64, 63, 94, 96, 92, 75, 74, 73, 72, 71, 70, 69, 68, 67, 66, 65), (59, 33, 56, 77), (57, 97, 103, 78), (79, 98, 97, 57), (101, 80, 91, 90, 89, 88, 87, 86, 85, 84, 83, 82, 81, 93), (96, 101, 93, 92), (94, 62, 101, 96), (98, 79, 99, 104), (106, 100, 25, 80), (102, 108, 101, 62), (109, 102, 62, 95), (106, 107, 95, 97, 98, 104), (106, 80, 101, 107), (104, 99, 78, 103, 97, 95, 100, 106), (108, 114, 107, 101), (109, 114, 108, 102), (114, 109, 95, 107), (119, 120, 121, 122, 123, 124, 125, 126, 127, 128, 129, 130, 131, 132, 133), (134, 135, 136, 123, 122, 137, 120, 119, 138, 139, 140, 141, 142, 143, 144, 145, 146, 147, 148, 149, 150, 151, 152, 153, 154, 155, 156, 157, 158, 159, 160, 161, 162, 163, 164, 165, 166, 167, 168, 169, 170, 171, 172, 173, 174, 175, 176, 177, 178, 179, 180, 181, 182, 183, 184, 185, 186, 187, 188, 189, 190, 191, 192, 193, 194, 195, 196, 197, 198, 199, 200, 201, 202, 203, 204, 205, 206, 207, 208, 209, 210), (211, 212, 213, 214), (215, 211, 214, 216), (212, 211, 217, 218), (213, 219, 220, 214), (221, 215, 216, 222), (211, 215, 223, 217), (216, 214, 224, 225), (224, 226, 218, 217), (226, 213, 212, 218), (219, 213, 226, 227), (220, 219, 227, 228), (214, 220, 228, 224), (222, 229, 230, 221), (215, 221, 230, 223), (231, 232, 222, 216), (225, 224, 217, 223), (231, 216, 225, 233), (224, 228, 227, 226), (222, 232, 234, 229), (232, 231, 233, 234), (225, 223, 230, 229), (225, 229, 234, 233), (235, 236, 237, 238), (239, 235, 238, 240), (236, 235, 239, 241, 242, 243), (237, 236, 244, 245), (238, 237, 245, 246), (241, 239, 240, 247), (240, 238, 246, 248), (236, 243, 249, 244), (242, 241, 250, 251), (243, 242, 251, 249), (246, 245, 244, 252), (241, 247, 253, 250), (247, 240, 248, 253), (248, 246, 252, 254), (249, 251, 250, 254, 252, 244), (253, 248, 254, 250), (255, 256, 257, 258), (256, 255, 259, 260), (257, 261, 262, 258), (263, 264, 260, 259), (262, 261, 265, 266), (263, 266, 265, 264), (267, 257, 256, 268), (267, 268, 269, 270), (255, 258, 271, 272), (272, 271, 273, 274), (271, 267, 270, 273), (267, 271, 275, 276), (273, 270, 277, 278), (278, 277, 276, 275), (273, 262, 258, 271), (273, 274, 272, 255, 262), (267, 257, 261, 270), (270, 261, 256, 268, 269), (262, 255, 258), (257, 256, 261), (262, 255, 258), (257, 256, 261), (279, 280, 281, 282), (283, 284, 285), (286, 260, 264, 276), (287, 286, 276, 277), (288, 275, 263, 259), (288, 289, 278, 275), (275, 263, 266, 278), (266, 259, 288, 289, 278), (277, 265, 264, 276), (287, 286, 260, 265, 277), (263, 259, 266), (265, 260, 264), (263, 259, 266), (265, 260, 264), (22, 281, 280, 23), (25, 282, 281, 22), (23, 8, 25, 22), (269, 268, 286, 287), (272, 274, 289, 288)])
_uv = me_plane.uv_layers.new(name='UVMap')
_uv.uv.foreach_set('vector', [0.9057, 0.55, 25.22, 0.55, 25.22, 19.6, 0.9057, 19.6, 0.03601, 0.55, 11.91, 0.55, 11.91, 19.6, 10.13, 11.02, 10.13, 0.6096, 2.032, 0.6096, 0.76, 0.55, 0.76, 19.6, 0.3167, 19.45, 0.4064, 0.9035, 0.8117, 0.2207, 30.76, 0.2207, 30.76, -24.09, 11.86, -27.42, 4.014, -27.42, 4.014, -55.87, 0.8117, -59.49, 0.76, 0.55, -29.19, 0.55, -29.19, 19.6, -14.21, 29.94, -6.727, 24.77, 0.76, 19.6, 0.2729, 0.492, 7.76, 0.9057, 7.76, 25.22, 0.2729, 25.22, 0.03601, 0.55, 2.032, 0.6096, 2.032, 11.02, 10.13, 11.02, 11.91, 19.6, 0.03601, 19.6, 0.76, 0.5086, -29.19, 0.5086, -25.99, 4.127, -18.14, 4.127, -18.14, 32.58, 0.76, 35.91, 0.76, 24.04, 0.76, 0.6096, 0.76, 11.02, 0.26, 11.02, 0.26, 1.11, 0.76, 0.03163, 0.76, 8.129, 0.26, 8.129, 0.26, 0.03163, 0.2207, 0.55, -59.49, 0.55, -59.49, 19.6, 0.2207, 19.6, 0.01422, 0.55, 7.865, 0.55, 7.865, 1.05, 0.01422, 1.05, 0.1265, 0.55, 28.58, 0.55, 28.58, 1.05, 0.1265, 1.05, 0.8117, 0.5086, 15.79, 0.5086, 15.79, 20.41, 15.79, 40.45, 15.79, 60.22, 0.8117, 60.22, 0.7858, 0.4521, 8.273, -4.508, 8.273, 20.22, 0.7858, 20.22, 0.2729, 0.7705, 6.072, 5.76, 7.76, -4.397, 7.76, -4.397, 0.5086, 0.55, 24.04, 0.55, 24.04, 19.6, 0.5086, 19.6, 0.76, 0.01509, 0.76, -10.39, 0.26, -10.39, 0.26, 0.01509, 0.76, 0.1293, 0.76, -7.968, 0.26, -7.968, 0.26, 0.1293, 0.76, 0.03601, 0.76, 11.91, 0.76, 11.91, 0.76, 0.03601, 0.8117, 0.55, 30.76, 0.55, 30.76, 19.6, 23.27, 24.77, 15.79, 29.94, 0.8117, 19.6, 0.8647, 0.55, -6.986, 0.55, -6.986, 1.05, 0.8647, 1.05, 0.5787, 0.55, -27.87, 0.55, -27.87, 1.05, 0.5787, 1.05, 0.7323, 0.4494, 2.931, 0.4467, 5.129, 0.444, 7.327, 0.4413, 9.525, 0.4386, 11.72, 0.4359, 13.92, 0.4331, 16.12, 0.4304, 18.32, 0.4277, 20.52, 0.425, 22.71, 0.4223, 24.91, 0.4195, 24.93, -18.16, 0.9057, -18.1, 0.1003, 0.7973, 3.014, 4.127, 3.014, 32.58, 10.86, 32.58, 29.41, 35.91, 29.47, 59.93, 0.1003, 59.93, 0.7858, 0.5086, 8.273, 0.5086, 8.273, 23.76, 0.7858, 20.41, 0.7858, 0.4127, 8.273, 3.761, 8.273, 15.49, 0.7858, 20.45, 0.2729, 0.7705, -6.989, 5.559, 6.072, 5.76, 6.072, 5.76, 0.2061, 0.609, 0.2061, -6.412, -6.481, -6.412, -8.964, -6.397, 2.906, -6.397, 2.492, 3.76, 0.2729, 0.5086, 7.76, 0.5086, 7.76, 24.04, 0.2729, 23.76, 0.1293, 0.01509, -7.968, 0.01509, -7.968, -10.39, -9.964, -10.1, -9.79, 8.466, 1.732, 8.449, 0.2729, 0.7705, 7.76, -4.397, 7.76, -4.397, 6.072, 5.76, 0.4064, 0.03601, 0.4064, 11.91, -18.14, 8.579, -18.14, -19.87, -25.99, -19.87, -28.9, -23.2, 0.4713, -23.2, 0.07205, 0.8672, 7.411, 0.9128, 7.403, -1.285, 7.394, -3.484, 7.385, -5.682, 7.377, -7.88, 7.368, -10.08, 7.36, -12.28, 7.351, -14.47, 7.342, -16.67, 7.334, -18.87, 7.325, -21.07, 7.317, -23.27, 0.07608, -23.86, 0.4112, 0.4195, -6.928, 5.48, -14.21, 10.54, -28.84, 0.4195, -28.9, -18.16, 0.4713, -18.16, 0.9128, 0.4195, -4.46, 0.4195, -9.832, 0.4195, -15.2, 0.4195, -20.58, 0.4195, -25.95, 0.4195, -31.32, 0.4195, -36.69, 0.4195, -42.07, 0.4195, -47.44, 0.4195, -52.81, 0.4195, -58.18, 0.4195, -58.2, -18.16, 0.932, -18.16, 0.2729, 0.492, 0.2729, -11.24, -6.989, -11.24, -6.989, 0.492, 0.01144, 0.492, 0.01144, -11.24, 13.07, -11.24, 13.07, 0.492, 0.2061, 0.609, 2.492, 3.76, -9.239, 3.76, -8.964, -6.397, -6.481, -6.412, -6.481, 0.609, 0.2729, 0.7705, 6.072, 5.76, 6.072, 5.76, -6.989, 5.559, 0.8166, 0.4195, 2.943, 0.4238, 5.07, 0.428, 7.197, 0.4323, 9.323, 0.4365, 11.45, 0.4408, 13.58, 0.445, 15.7, 0.4493, 17.83, 0.4535, 19.96, 0.4578, 22.08, 0.462, 24.21, 0.4663, 24.04, -18.1, 0.7973, -18.16, 0.1604, 0.4195, 14.79, 10.54, 22.07, 5.48, 29.41, 0.4195, 29.47, -18.16, 0.1003, -18.16, 0.7858, 0.9213, 8.072, 0.8672, 8.076, -23.86, 0.7858, -18.55, 0.07608, 0.4802, 7.317, -4.551, 7.423, -4.489, 5.816, 5.705, 0.1604, 0.9128, 14.79, 0.9213, 14.79, -18.55, 14.79, -38.59, 14.79, -58.19, 0.1604, -58.18, 0.1604, -52.81, 0.1604, -47.44, 0.1604, -42.07, 0.1604, -36.69, 0.1604, -31.32, 0.1604, -25.95, 0.1604, -20.58, 0.1604, -15.2, 0.1604, -9.832, 0.1604, -4.46, 0.07182, 0.761, 0.07182, 12.49, 0.07182, 12.49, 0.07182, 0.761, 0.5955, 0.609, 0.1048, 0.513, 1.115, -6.521, 1.603, -6.412, 0.5955, 0.5187, 0.102, 0.5134, 0.1048, 7.21, 0.5955, 7.206, 0.06536, 0.1145, 7.311, 0.2099, 7.321, -1.917, 7.33, -4.043, 7.339, -6.17, 7.348, -8.297, 7.357, -10.42, 7.366, -12.55, 7.375, -14.68, 7.384, -16.8, 7.393, -18.93, 7.402, -21.06, 7.411, -23.18, 0.07205, -23.14, 0.7858, 0.4127, 8.065, 4.115, 8.072, -19.14, 0.7858, -19.19, 0.7858, 0.4521, 8.076, -4.864, 8.065, -15.89, 0.7858, -19.59, 0.102, 0.5289, 0.5955, 0.609, 1.603, -6.412, 1.113, -6.511, 0.3963, 0.3754, 0.4225, 11.55, 0.3167, 11.73, 0.3115, 0.2099, 0.4146, 0.2206, 0.4146, -10.97, 7.065, -10.89, 7.076, 0.1357, 0.07725, 0.4063, -12.59, 0.441, -5.924, -4.52, -0.1836, 0.7048, 0.3754, 0.552, 0.1887, 10.72, 11.07, 10.7, 9.21, 7.513, 2.513, 7.529, 2.525, 0.4888, 0.3963, 0.552, 0.3115, 0.4663, -6.935, 5.484, -1.184, 10.72, 0.5253, 0.4888, 0.5187, 0.5885, 7.206, 0.5885, 7.219, 0.4789, 7.21, 7.513, 9.066, 10.7, 9.548, 0.5112, -1.625, 0.552, 0.4146, 0.441, 13.08, 0.4063, 12.82, 0.7228, 7.065, -4.516, 0.07725, 0.1385, 0.07725, -10.89, -12.59, -10.97, -12.59, 0.2206, 0.1145, 0.4063, 11.14, 0.4063, 11.07, 0.7048, 0.1887, 0.7228, 0.4337, 0.8166, 2.484, 1.938, 2.484, 3.964, 4.511, 3.964, -20.84, 16.93, -20.84, 11.56, -20.84, 6.189, -20.84, 0.8166, -18.18, 0.8166, -15.52, 0.8166, -12.86, 0.8166, -10.2, 0.8166, -7.544, 0.8166, -4.885, 0.8166, -2.225, 0.8166, 0.1604, 0.05087, 0.1604, -5.322, 0.1604, -10.69, 0.1604, -16.07, 25.51, -29.04, 25.51, -31.06, 23.48, -31.06, 21.43, -32.18, 24.09, -32.18, 26.75, -32.18, 29.41, -32.18, 29.4, -30.06, 29.39, -27.93, 29.38, -25.8, 29.37, -23.68, 29.37, -21.55, 29.36, -19.42, 29.35, -17.3, 29.34, -15.17, 29.33, -13.04, 29.32, -10.92, 29.31, -8.79, 29.29, -8.58, 29.28, -8.369, 29.26, -8.159, 29.24, -7.948, 29.22, -7.738, 29.2, -7.527, 29.18, -7.317, 29.17, -7.106, 29.15, -6.896, 29.13, -6.685, 29.11, -6.475, 29.11, -5.866, 29.11, -5.258, 29.11, -4.649, 29.11, -4.041, 29.11, -3.432, 29.11, -2.824, 29.11, -2.215, 29.11, -1.607, 29.11, -0.9982, 29.11, -0.3897, 29.11, 0.2188, 29.13, 0.4473, 29.15, 0.6758, 29.17, 0.9043, 29.19, 1.133, 29.21, 1.361, 29.23, 1.59, 29.24, 1.818, 29.26, 2.047, 29.28, 2.275, 29.3, 2.504, 29.32, 2.732, 29.33, 4.931, 29.33, 7.129, 29.34, 9.327, 29.35, 11.53, 29.36, 13.72, 29.37, 15.92, 29.38, 18.12, 29.39, 20.32, 29.39, 22.52, 29.4, 24.71, 29.41, 26.91, 26.75, 26.91, 24.09, 26.91, 21.43, 26.91, 18.77, 26.91, 16.12, 26.91, 13.46, 26.91, 10.8, 26.91, 8.138, 26.91, 5.479, 26.91, 2.82, 26.91, 0.1604, 26.91, 0.1604, 21.54, 0.1604, 16.17, 0.1604, 10.8, 0.1604, 5.423, 0.76, 0.03601, 0.76, -23.49, 10.96, -3.185, 12.66, 0.03601, 0.76, 0.9057, 0.76, -10.96, 12.66, -10.96, 12.66, 0.9057, 0.5086, 0.6026, 24.04, 0.6026, 24.04, 0.1026, 0.5086, 0.1026, 0.8147, 0.6026, 0.8147, -18.45, 4.036, -18.45, 4.036, 0.6026, 0.76, 0.2207, 0.76, -24.09, 12.66, -24.09, 11.22, -21.0, 0.03601, 0.6026, 11.91, 0.6026, 11.91, 0.1026, 0.03601, 0.1026, 0.9057, 0.6026, -10.96, 0.6026, -10.85, 0.172, 0.8003, 0.17, 0.4331, 0.1534, -1.236, -3.082, -11.24, -23.49, -11.24, 0.03601, 0.9181, 0.1555, 0.8147, 0.6026, -19.49, 0.6026, -19.49, 0.1026, 0.08698, 0.55, -0.03741, 19.6, -0.236, 19.16, -0.3565, 0.5475, 0.7468, 0.03601, -0.913, -3.185, -1.356, -2.954, 0.3034, 0.267, 0.6585, 0.6026, 0.7468, -18.45, 0.3034, -18.45, 0.4331, 0.172, 0.002237, 0.6026, -0.09208, 0.1558, 21.22, 0.1026, 21.22, 0.6026, 0.9057, 0.6026, 25.22, 0.6026, 25.22, 0.1026, 0.9057, 0.1026, 0.9057, 0.55, 4.002, 0.55, 4.002, 19.6, 0.9057, 19.6, 0.4311, 0.8003, 0.4331, -10.85, -11.24, -10.96, -11.24, 0.9057, 0.7468, 0.55, 0.6585, 19.6, 0.4311, 19.17, 0.2932, 0.5479, 0.1534, 0.172, 0.267, -18.45, -2.954, -18.45, -3.082, 0.1555, 0.2241, 0.6026, 0.3124, -18.45, -0.1413, -18.45, 0.02048, 0.1558, 0.3124, 0.002237, 1.747, -3.094, 1.293, -3.304, -0.1413, -0.2079, 0.4311, 0.8003, -11.24, 0.9057, -11.24, 25.22, -0.9795, 3.908, 0.8003, 0.17, 3.908, 0.1558, 3.792, -18.45, 0.6955, -18.45, 0.8117, 0.0339, 30.76, 0.06049, 30.76, 20.55, 0.8117, 20.55, 0.2207, 0.0339, -59.49, 0.0339, -59.49, 20.55, 0.2207, 20.55, 0.76, 0.5086, -29.19, 0.5086, -29.19, 60.22, 0.76, 60.22, 0.76, 35.91, 0.76, 24.04, 0.5086, 0.55, 0.5086, -19.94, 0.8623, -19.59, 1.009, 0.55, 0.8117, 0.5086, 30.76, 0.5086, 30.76, 1.009, 1.165, 0.8622, 0.76, 0.06049, -29.19, 0.0339, -29.19, 20.55, 0.76, 20.55, 0.8117, 0.2207, 0.8117, -59.49, 1.165, -59.14, 1.165, -0.1328, 0.5086, 0.06049, 24.04, 0.0339, 24.04, 0.5339, 0.8623, 0.4139, 0.9057, 0.0339, 25.22, 0.06049, 24.87, 0.4139, 0.9057, 0.5339, 0.03601, 0.0339, 11.91, 0.0339, 11.91, 0.5339, 0.03601, 0.5339, 0.1652, 0.55, 29.76, 0.55, 29.76, -19.59, 0.1003, -19.68, 0.2207, 0.06049, 0.2207, 20.55, -0.2793, 20.55, -0.1329, 0.4139, 0.76, 0.2207, -29.19, 0.2207, -28.83, -0.1328, 0.76, -0.2793, 0.8672, 0.55, -58.14, 0.55, -58.2, -19.68, 0.9321, -19.68, 0.7598, 0.03601, 0.7598, 11.91, 0.7598, 35.87, -28.9, 35.93, -28.9, -23.2, 0.7598, -23.14, 0.76, 0.55, -28.83, 0.55, -28.9, -19.68, 0.7598, -19.59, 0.5086, 0.06049, 60.22, 0.06049, 35.91, 0.0339, 24.04, 0.0339, 0.76, 0.2207, 0.76, -59.49, 0.2953, -59.38, 0.2936, 0.112, 0.76, 0.9057, 12.75, 0.9057, 12.75, -10.96, 0.76, -10.96, 0.9089, 0.8858, 0.9089, 13.06, 0.2936, 37.11, 0.2953, -22.38, 0.03601, 0.08708, 11.91, 0.08708, 12.01, 0.5446, -0.06832, 0.5448, 0.9089, 0.8858, 12.57, 0.9317, 12.58, 13.01, 0.9089, 13.06, 0.9057, 0.55, 0.9057, -19.97, 25.22, -19.94, 25.22, 0.55, 0.76, 0.9057, 0.76, 25.22, 11.31, 4.002, 12.75, 0.9057, 0.5086, 0.06049, 24.04, 0.0339, 24.04, 20.55, 0.5086, 20.55, 0.76, 0.5086, 0.76, 24.04, 12.75, 24.04, 11.09, 20.81, 0.76, 0.03601, 0.76, 11.91, 12.75, 11.91, 12.75, 0.03601, 0.9057, 0.55, -10.96, 0.55, -11.17, 0.9582, 1.11, 0.9582, 0.03601, 0.55, 11.91, 0.55, 12.04, 0.9764, -0.101, 0.9757, 0.5233, 0.899, 0.5252, 13.04, -11.44, 13.11, -11.44, 0.8319, 0.7468, 0.55, 0.7468, -19.91, -11.24, -19.97, -11.24, 0.55, 0.03601, 0.55, -3.185, 0.55, -23.49, 0.55, -23.49, -19.94, 0.03601, -19.91, 0.76, 0.55, 0.76, -19.97, 12.75, -19.91, 12.75, 0.55, 0.9057, 0.55, 0.9057, -19.91, 25.22, -19.94, 25.22, 0.55, 4.002, 0.55, 0.7468, 0.03601, -11.24, -23.49, -11.24, 0.03601, 0.76, 0.9057, 0.76, 25.22, 12.75, 0.9057, 0.7468, 0.03601, -11.24, -23.49, -11.24, 0.03601, 0.76, 0.9057, 0.76, 25.22, 12.75, 0.9057, 0.9057, 0.55, -0.8707, 0.6096, -0.8707, 11.02, 0.9057, 19.6, 0.1146, 0.00176, 0.1142, -1.215, 0.1144, -0.6067, 0.1085, 0.6251, 0.112, -19.8, -23.94, -19.51, -23.89, 0.9582, 0.9956, 0.8461, -9.721, 22.11, -9.444, -1.89, 2.525, -1.957, 0.624, 0.626, 23.83, 0.9582, 23.89, -19.51, 0.6201, -19.79, 0.2794, 0.624, 10.77, 20.98, 12.52, 23.9, 0.5558, 23.83, 0.5558, 0.9582, 0.9089, -19.51, 12.57, -19.46, 12.52, 0.9757, 0.9317, 0.5448, -22.38, 0.2076, -22.38, 20.63, -2.025, 20.9, 0.899, 20.98, 0.5252, 0.9764, 0.5751, -19.46, -11.09, -19.51, -11.44, 0.9582, 0.8461, 0.9039, 22.11, 0.6251, 22.11, -19.8, -1.989, -19.46, -1.957, 0.9764, 0.9089, 0.8858, 0.2953, -22.38, 12.57, 0.9317, 0.5751, 0.01134, -11.71, 24.11, -11.09, 0.0559, 0.9089, 0.8858, 0.2953, -22.38, 12.57, 0.9317, 0.5751, 0.01134, -11.71, 24.11, -11.09, 0.0559, 0.26, 0.01509, 0.76, 0.01509, 0.76, -10.39, 0.26, -9.89, 0.3167, 0.4494, 0.76, 0.6026, 0.76, -7.985, 0.26, -7.985, 0.1293, 0.1096, 1.906, -0.09648, 1.732, 18.45, 0.1293, 10.02, 0.3124, 0.002237, -10.24, 21.22, -10.72, 21.11, -0.004394, -0.1539, 0.76, 0.5086, 11.09, 20.81, 10.77, 20.98, 0.2794, 0.624])
me_plane.materials.append(mat_material)
me_plane.use_remesh_preserve_volume = False
me_plane.use_remesh_preserve_attributes = False
me_plane.use_mirror_vertex_groups = False
me_plane.update()

# ---- objects
ob_cube = bpy.data.objects.new('Cube', me_cube_002)
ob_plane = bpy.data.objects.new('Plane', me_plane)

# ---- transforms, parenting, visibility, modifiers, constraints
ob_cube.location = (85.26, 3.519, 3.865)
ob_cube.scale = (14.41, 14.41, 14.41)
ob_cube.lineart.crease_threshold = 0.0
ob_plane.location = (0.0, 0.0, 0.0)
ob_plane.lineart.crease_threshold = 0.0

# ---- collection membership
col_collection_1.objects.link(ob_cube)
col_collection_1.objects.link(ob_plane)

# ---- scene / render settings (as saved in the file)
scene.frame_start = 1; scene.frame_end = 250; scene.frame_set(1)
scene.render.engine = 'CYCLES'
scene.render.resolution_percentage = 50
scene.render.dither_intensity = 0.0
scene.cycles.use_denoising = False
scene.cycles.samples = 10
scene.cycles.sampling_pattern = 'TABULATED_SOBOL'
scene.cycles.light_sampling_threshold = 0.0
scene.cycles.use_adaptive_sampling = False
scene.cycles.use_light_tree = False
scene.cycles.blur_glossy = 0.0
scene.cycles.volume_bounces = 1
scene.cycles.pixel_filter_type = 'GAUSSIAN'
scene.cycles.sample_clamp_indirect = 0.0
scene.view_settings.view_transform = 'Standard'
bpy.context.view_layer.update()

# ---- added for rendering (the .blend has no active camera and no usable light): camera, sun
cam_auto = bpy.data.cameras.new('AutoCamera')
cam_auto.lens = 50.0
cam_auto.sensor_width = 36.0
cam_auto.clip_end = 2870.81
ob_auto_camera = bpy.data.objects.new('AutoCamera', cam_auto)
scene.collection.objects.link(ob_auto_camera)
ob_auto_camera.location = (156.138, -192.566, 127.836)
ob_auto_camera.rotation_euler = (1.09748, -7.21219e-08, 0.694738)
scene.camera = ob_auto_camera
light_auto_sun = bpy.data.lights.new('AutoSun', 'SUN')
light_auto_sun.energy = 3.0
light_auto_sun.angle = 0.0523599
ob_auto_sun = bpy.data.objects.new('AutoSun', light_auto_sun)
scene.collection.objects.link(ob_auto_sun)
ob_auto_sun.rotation_euler = (0.872665, 0.174533, 0.523599)
bpy.context.view_layer.update()
